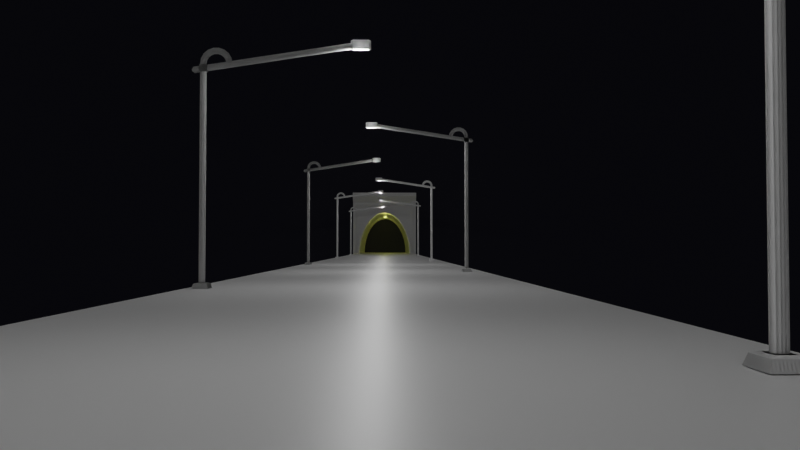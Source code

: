 # Source: bridge1.blend  (saved by Blender 2.81.16; exported with 4.5.12 LTS)
import bpy
from mathutils import Matrix  # noqa: F401  (used for matrix-valued properties, if any)

bpy.ops.wm.read_factory_settings(use_empty=True)
scene = bpy.context.scene
scene.name = 'Scene'

# ---- collections
col_collection = bpy.data.collections.new('Collection'); scene.collection.children.link(col_collection)
col_bridgesection = bpy.data.collections.new('BridgeSection'); scene.collection.children.link(col_bridgesection)
col_streetlights = bpy.data.collections.new('StreetLights'); col_bridgesection.children.link(col_streetlights)

# ---- materials (node trees are filled in below, after node groups)
mat_material = bpy.data.materials.new('Material')
mat_material.alpha_threshold = 0.0
mat_material.use_transparent_shadow = False
mat_material.line_color = (0.0, 0.0, 0.0, 1.0)
mat_material_001 = bpy.data.materials.new('Material.001')
mat_material_001.use_transparent_shadow = False

# ---- material node trees
mat_material.use_nodes = True; mat_material.node_tree.nodes.clear()
_N = mat_material.node_tree.nodes; _L = mat_material.node_tree.links
n0 = _N.new('ShaderNodeOutputMaterial'); n0.name = 'Material Output'; n0.location = (300, 300)
n1 = _N.new('ShaderNodeBsdfPrincipled'); n1.name = 'Principled BSDF'; n1.location = (10, 300)
n1.distribution = 'GGX'
n1.subsurface_method = 'BURLEY'
n1.inputs[2].default_value = 0.4
n1.inputs[3].default_value = 1.45
n1.inputs[27].default_value = (0.0, 0.0, 0.0, 1.0)
n1.inputs[28].default_value = 1.0
_L.new(n1.outputs[0], n0.inputs[0])
n0.is_active_output = True
mat_material_001.use_nodes = True; mat_material_001.node_tree.nodes.clear()
_N = mat_material_001.node_tree.nodes; _L = mat_material_001.node_tree.links
n0 = _N.new('ShaderNodeOutputMaterial'); n0.name = 'Material Output'; n0.location = (300, 300)
n1 = _N.new('ShaderNodeBsdfPrincipled'); n1.name = 'Principled BSDF'; n1.location = (10, 300)
n1.distribution = 'GGX'
n1.subsurface_method = 'BURLEY'
n1.inputs[0].default_value = (3.633e-06, 0.0, 0.02038, 1.0)
n1.inputs[3].default_value = 1.45
n1.inputs[27].default_value = (0.0, 0.0, 0.0, 1.0)
n1.inputs[28].default_value = 1.0
_L.new(n1.outputs[0], n0.inputs[0])
n0.is_active_output = True

# ---- world
world_world = bpy.data.worlds.new('World'); scene.world = world_world
world_world.use_nodes = True; world_world.node_tree.nodes.clear()
_N = world_world.node_tree.nodes; _L = world_world.node_tree.links
n0 = _N.new('ShaderNodeOutputWorld'); n0.name = 'World Output'; n0.location = (300, 300)
n1 = _N.new('ShaderNodeBackground'); n1.name = 'Background'; n1.location = (10, 300)
n1.inputs[0].default_value = (0.05088, 0.05088, 0.05088, 1.0)
_L.new(n1.outputs[0], n0.inputs[0])
n0.is_active_output = True
world_world.color = (0.05088, 0.05088, 0.05088)
world_world.use_sun_shadow = False
world_world.sun_shadow_jitter_overblur = 0.0

# ---- cameras
cam_camera_002 = bpy.data.cameras.new('Camera.002')
cam_camera_002.lens = 35.0

# ---- lights
light_point = bpy.data.lights.new('Point', 'POINT')
light_point.transmission_factor = 0.0
light_point.energy = 3000.0
light_point.shadow_soft_size = 0.25
light_point.shadow_maximum_resolution = 0.006
light_point.use_absolute_resolution = True
light_point_001 = bpy.data.lights.new('Point.001', 'POINT')
light_point_001.color = (1.0, 0.9907, 0.1908)
light_point_001.transmission_factor = 0.0
light_point_001.energy = 1000.0
light_point_001.shadow_soft_size = 0.25
light_point_001.shadow_maximum_resolution = 0.006
light_point_001.use_absolute_resolution = True

# ---- meshes
me_cube_004 = bpy.data.meshes.new('Cube.004')
me_cube_004.from_pydata([(15.0, 30.0, 12.88), (15.0, 30.0, -30.0), (15.0, -30.0, 12.88), (15.0, -30.0, -30.0), (-15.0, 30.0, 12.88), (-15.0, 30.0, -30.0), (-15.0, -30.0, 12.88), (-15.0, -30.0, -30.0), (15.0, 30.0, 6.386), (-15.0, -30.0, 6.386), (15.0, -30.0, 6.386), (-15.0, 30.0, 6.386), (21.0, 30.0, 12.88), (21.0, -30.0, 12.88), (21.0, 30.0, 10.39), (21.0, -30.0, 10.39), (-21.0, -30.0, 10.39), (-21.0, -30.0, 12.88), (-21.0, 30.0, 12.88), (-21.0, 30.0, 10.39), (15.0, 23.59, -24.27), (-15.0, 23.59, -24.27), (15.0, 22.22, -18.76), (-15.0, 22.22, -18.76), (15.0, 24.05, -30.0), (-15.0, 24.05, -30.0), (15.0, -22.22, -18.76), (-15.0, -22.22, -18.76), (15.0, -23.59, -24.27), (-15.0, -23.59, -24.27), (15.0, -20.0, -13.68), (-15.0, -20.0, -13.68), (15.0, -24.05, -30.0), (-15.0, -24.05, -30.0), (15.0, 20.0, -13.68), (-15.0, 20.0, -13.68), (15.0, 17.01, -9.225), (-15.0, 17.01, -9.225), (15.0, 13.36, -5.572), (-15.0, 13.36, -5.572), (15.0, -13.36, -5.571), (-15.0, -13.36, -5.571), (15.0, -17.01, -9.225), (-15.0, -17.01, -9.225), (15.0, 9.204, -2.857), (-15.0, 9.204, -2.857), (15.0, 4.692, -1.185), (-15.0, 4.692, -1.185), (15.0, -9.204, -2.857), (-15.0, -9.204, -2.857), (15.0, 2.322e-05, -0.6201), (-15.0, 2.322e-05, -0.6201), (15.0, -4.692, -1.185), (-15.0, -4.692, -1.185)], [], [(0, 4, 6, 2), (10, 2, 6, 9), (6, 4, 18, 17), (5, 1, 24, 25), (0, 2, 13, 12), (11, 4, 0, 8), (5, 11, 8, 1), (1, 8, 10, 3, 32, 28, 26, 30, 42, 40, 48, 52, 50, 46, 44, 38, 36, 34, 22, 20, 24), (7, 9, 11, 5, 25, 21, 23, 35, 37, 39, 45, 47, 51, 53, 49, 41, 43, 31, 27, 29, 33), (3, 10, 9, 7), (14, 12, 13, 15), (2, 10, 15, 13), (8, 0, 12, 14), (10, 8, 14, 15), (16, 17, 18, 19), (11, 9, 16, 19), (9, 6, 17, 16), (4, 11, 19, 18), (41, 40, 42, 43), (35, 34, 36, 37), (47, 46, 50, 51), (27, 26, 28, 29), (45, 44, 46, 47), (37, 36, 38, 39), (23, 22, 34, 35), (53, 52, 48, 49), (43, 42, 30, 31), (33, 32, 3, 7), (31, 30, 26, 27), (49, 48, 40, 41), (25, 24, 20, 21), (29, 28, 32, 33), (39, 38, 44, 45), (21, 20, 22, 23), (51, 50, 52, 53)])
_uv = me_cube_004.uv_layers.new(name='UVMap')
_uv.uv.foreach_set('vector', [0.625, 0.5, 0.875, 0.5, 0.875, 0.75, 0.625, 0.75, 0.6063, 0.75, 0.625, 0.75, 0.625, 1.0, 0.6063, 1.0, 0.875, 0.75, 0.875, 0.5, 0.875, 0.5, 0.875, 0.75, 0.125, 0.5, 0.375, 0.5, 0.375, 0.5248, 0.125, 0.5248, 0.625, 0.5, 0.625, 0.75, 0.625, 0.75, 0.625, 0.5, 0.6063, 0.25, 0.625, 0.25, 0.625, 0.5, 0.6063, 0.5, 0.375, 0.25, 0.6063, 0.25, 0.6063, 0.5, 0.375, 0.5, 0.375, 0.5, 0.6063, 0.5, 0.6063, 0.75, 0.375, 0.75, 0.375, 0.7252, 0.4114, 0.7233, 0.4465, 0.7176, 0.4787, 0.7083, 0.507, 0.6959, 0.5303, 0.6807, 0.5475, 0.6633, 0.5582, 0.6445, 0.5617, 0.625, 0.5582, 0.6055, 0.5475, 0.5867, 0.5303, 0.5693, 0.507, 0.5541, 0.4787, 0.5417, 0.4465, 0.5324, 0.4114, 0.5267, 0.375, 0.5248, 0.375, 0.0, 0.6063, 0.0, 0.6063, 0.25, 0.375, 0.25, 0.375, 0.2252, 0.4114, 0.2233, 0.4465, 0.2176, 0.4787, 0.2083, 0.507, 0.1959, 0.5303, 0.1807, 0.5475, 0.1633, 0.5582, 0.1445, 0.5617, 0.125, 0.5582, 0.1055, 0.5475, 0.08665, 0.5303, 0.06933, 0.507, 0.05414, 0.4787, 0.04168, 0.4465, 0.03242, 0.4114, 0.02672, 0.375, 0.02479, 0.375, 0.75, 0.6063, 0.75, 0.6063, 1.0, 0.375, 1.0, 0.6063, 0.5, 0.625, 0.5, 0.625, 0.75, 0.6063, 0.75, 0.625, 0.75, 0.6063, 0.75, 0.6063, 0.75, 0.625, 0.75, 0.6063, 0.5, 0.625, 0.5, 0.625, 0.5, 0.6063, 0.5, 0.6063, 0.75, 0.6063, 0.5, 0.6063, 0.5, 0.6063, 0.75, 0.6063, 0.0, 0.625, 0.0, 0.625, 0.25, 0.6063, 0.25, 0.6063, 0.25, 0.6063, 0.0, 0.6063, 0.0, 0.6063, 0.25, 0.6063, 1.0, 0.625, 1.0, 0.625, 1.0, 0.6063, 1.0, 0.625, 0.25, 0.6063, 0.25, 0.6063, 0.25, 0.625, 0.25, 0.3438, 0.5417, 0.3438, 0.9583, 0.375, 0.9583, 0.375, 0.5417, 0.09375, 0.5417, 0.09375, 0.9583, 0.125, 0.9583, 0.125, 0.5417, 0.2188, 0.5417, 0.2188, 0.9583, 0.25, 0.9583, 0.25, 0.5417, 0.4375, 0.5417, 0.4375, 0.9583, 0.4688, 0.9583, 0.4688, 0.5417, 0.1875, 0.5417, 0.1875, 0.9583, 0.2188, 0.9583, 0.2188, 0.5417, 0.125, 0.5417, 0.125, 0.9583, 0.1562, 0.9583, 0.1562, 0.5417, 0.0625, 0.5417, 0.0625, 0.9583, 0.09375, 0.9583, 0.09375, 0.5417, 0.2812, 0.5417, 0.2812, 0.9583, 0.3125, 0.9583, 0.3125, 0.5417, 0.375, 0.5417, 0.375, 0.9583, 0.4062, 0.9583, 0.4062, 0.5417, 0.125, 0.7252, 0.375, 0.7252, 0.375, 0.75, 0.125, 0.75, 0.4062, 0.5417, 0.4062, 0.9583, 0.4375, 0.9583, 0.4375, 0.5417, 0.3125, 0.5417, 0.3125, 0.9583, 0.3438, 0.9583, 0.3438, 0.5417, 0.0, 0.5417, 0.0, 0.9583, 0.03125, 0.9583, 0.03125, 0.5417, 0.4688, 0.5417, 0.4688, 0.9583, 0.5, 0.9583, 0.5, 0.5417, 0.1562, 0.5417, 0.1562, 0.9583, 0.1875, 0.9583, 0.1875, 0.5417, 0.03125, 0.5417, 0.03125, 0.9583, 0.0625, 0.9583, 0.0625, 0.5417, 0.25, 0.5417, 0.25, 0.9583, 0.2812, 0.9583, 0.2812, 0.5417])
me_cube_004.materials.append(mat_material)
me_cube_004.use_remesh_preserve_volume = False
me_cube_004.use_remesh_preserve_attributes = False
me_cube_004.use_mirror_vertex_groups = False
me_cube_004.update()
me_plane = bpy.data.meshes.new('Plane')
me_plane.from_pydata([(-1.0, -1.0, 0.0), (1.0, -1.0, 0.0), (-1.0, 1.0, 0.0), (1.0, 1.0, 0.0)], [], [(0, 1, 3, 2)])
_uv = me_plane.uv_layers.new(name='UVMap')
_uv.uv.foreach_set('vector', [0.0, 0.0, 1.0, 0.0, 1.0, 1.0, 0.0, 1.0])
me_plane.materials.append(mat_material_001)
me_plane.use_remesh_fix_poles = True
me_plane.use_remesh_preserve_attributes = False
me_plane.use_mirror_vertex_groups = False
me_plane.update()
me_cube_000 = bpy.data.meshes.new('Cube.000')
me_cube_000.from_pydata([(15.0, 30.0, 12.88), (15.0, 30.0, -30.0), (15.0, -30.0, 12.88), (15.0, -30.0, -30.0), (-15.0, 30.0, 12.88), (-15.0, 28.22, -28.22), (-15.0, -30.0, 12.88), (-15.0, -28.22, -28.22), (15.0, 30.0, 6.386), (-15.0, -28.22, 4.61), (15.0, -30.0, 6.386), (-15.0, 28.22, 4.61), (21.0, 30.0, 12.88), (21.0, -30.0, 12.88), (21.0, 30.0, 10.39), (21.0, -30.0, 10.39), (-15.97, -30.0, 10.39), (-15.97, -30.0, 12.88), (-15.97, 30.0, 12.88), (-15.97, 30.0, 10.39), (15.0, 23.59, -24.27), (-15.0, 25.35, -23.98), (15.0, 22.22, -18.76), (-15.0, 23.91, -18.18), (15.0, 24.05, -30.0), (-15.0, 25.69, -28.22), (15.0, -22.22, -18.76), (-15.0, -23.91, -18.18), (15.0, -23.59, -24.27), (-15.0, -25.35, -23.98), (15.0, -20.0, -13.68), (-15.0, -21.56, -12.82), (15.0, -24.05, -30.0), (-15.0, -25.69, -28.22), (15.0, 20.0, -13.68), (-15.0, 21.56, -12.82), (15.0, 17.01, -9.225), (-15.0, 18.38, -8.093), (15.0, 13.36, -5.572), (-15.0, 14.49, -4.186), (15.0, -13.36, -5.571), (-15.0, -14.49, -4.186), (15.0, -17.01, -9.225), (-15.0, -18.38, -8.093), (15.0, 9.204, -2.857), (-15.0, 10.01, -1.261), (15.0, 4.692, -1.185), (-15.0, 5.112, 0.5535), (15.0, -9.204, -2.857), (-15.0, -10.01, -1.26), (15.0, 2.322e-05, -0.6201), (-15.0, 2.526e-05, 1.169), (15.0, -4.692, -1.185), (-15.0, -5.112, 0.5535), (-15.97, -30.0, 10.39), (-15.97, -30.0, 12.88), (-15.97, 30.0, 12.88), (-15.97, 30.0, 10.39), (-15.0, -24.05, -30.0), (-15.0, -30.0, -30.0), (-15.0, 30.0, 6.386), (-15.0, 30.0, -30.0), (-15.0, -30.0, 6.386), (-15.0, 23.59, -24.27), (-15.0, 22.22, -18.76), (-15.0, 24.05, -30.0), (-15.0, -22.22, -18.76), (-15.0, -23.59, -24.27), (-15.0, -20.0, -13.68), (-15.0, 20.0, -13.68), (-15.0, 17.01, -9.225), (-15.0, 13.36, -5.572), (-15.0, -13.36, -5.571), (-15.0, -17.01, -9.225), (-15.0, 4.692, -1.185), (-15.0, 2.322e-05, -0.6201), (-15.0, -9.204, -2.857), (-15.0, -4.692, -1.185), (-15.0, 9.204, -2.857), (-14.63, -25.69, -28.22), (-14.63, -28.22, -28.22), (-14.63, 28.22, 4.61), (-14.63, 28.22, -28.22), (-14.63, -28.22, 4.61), (-14.63, 25.35, -23.98), (-14.63, 23.91, -18.18), (-14.63, 25.69, -28.22), (-14.63, -23.91, -18.18), (-14.63, -25.35, -23.98), (-14.63, -21.56, -12.82), (-14.63, 21.56, -12.82), (-14.63, 18.38, -8.093), (-14.63, 14.49, -4.186), (-14.63, -14.49, -4.186), (-14.63, -18.38, -8.093), (-14.63, 5.112, 0.5535), (-14.63, 2.589e-05, 1.169), (-14.63, -10.01, -1.26), (-14.63, -5.112, 0.5535), (-14.63, 10.01, -1.261)], [], [(0, 4, 6, 2), (10, 2, 6, 62), (6, 4, 18, 17), (61, 1, 24, 65), (0, 2, 13, 12), (60, 4, 0, 8), (61, 60, 8, 1), (1, 8, 10, 3, 32, 28, 26, 30, 42, 40, 48, 52, 50, 46, 44, 38, 36, 34, 22, 20, 24), (31, 27, 87, 89), (3, 10, 62, 59), (14, 12, 13, 15), (2, 10, 15, 13), (8, 0, 12, 14), (10, 8, 14, 15), (18, 19, 57, 56), (60, 62, 16, 19), (62, 6, 17, 16), (4, 60, 19, 18), (72, 40, 42, 73), (69, 34, 36, 70), (74, 46, 50, 75), (66, 26, 28, 67), (78, 44, 46, 74), (70, 36, 38, 71), (64, 22, 34, 69), (77, 52, 48, 76), (73, 42, 30, 68), (58, 32, 3, 59), (68, 30, 26, 66), (76, 48, 40, 72), (65, 24, 20, 63), (67, 28, 32, 58), (71, 38, 44, 78), (63, 20, 22, 64), (75, 50, 52, 77), (54, 55, 56, 57), (16, 17, 55, 54), (19, 16, 54, 57), (17, 18, 56, 55), (7, 33, 58, 59), (5, 11, 60, 61), (9, 7, 59, 62), (11, 9, 62, 60), (23, 21, 63, 64), (21, 25, 65, 63), (29, 27, 66, 67), (33, 29, 67, 58), (27, 31, 68, 66), (35, 23, 64, 69), (39, 37, 70, 71), (43, 41, 72, 73), (37, 35, 69, 70), (31, 43, 73, 68), (51, 47, 74, 75), (41, 49, 76, 72), (49, 53, 77, 76), (53, 51, 75, 77), (47, 45, 78, 74), (45, 39, 71, 78), (25, 5, 61, 65), (80, 83, 81, 82, 86, 84, 85, 90, 91, 92, 99, 95, 96, 98, 97, 93, 94, 89, 87, 88, 79), (11, 5, 82, 81), (53, 49, 97, 98), (23, 35, 90, 85), (7, 9, 83, 80), (51, 53, 98, 96), (37, 39, 92, 91), (9, 11, 81, 83), (45, 47, 95, 99), (41, 43, 94, 93), (21, 23, 85, 84), (39, 45, 99, 92), (35, 37, 91, 90), (25, 21, 84, 86), (5, 25, 86, 82), (43, 31, 89, 94), (27, 29, 88, 87), (47, 51, 96, 95), (29, 33, 79, 88), (33, 7, 80, 79), (49, 41, 93, 97)])
_uv = me_cube_000.uv_layers.new(name='UVMap')
_uv.uv.foreach_set('vector', [0.625, 0.5, 0.875, 0.5, 0.875, 0.75, 0.625, 0.75, 0.6063, 0.75, 0.625, 0.75, 0.625, 1.0, 0.6063, 1.0, 0.875, 0.75, 0.875, 0.5, 0.875, 0.5, 0.875, 0.75, 0.125, 0.5, 0.375, 0.5, 0.375, 0.5248, 0.125, 0.5248, 0.625, 0.5, 0.625, 0.75, 0.625, 0.75, 0.625, 0.5, 0.6063, 0.25, 0.625, 0.25, 0.625, 0.5, 0.6063, 0.5, 0.375, 0.25, 0.6063, 0.25, 0.6063, 0.5, 0.375, 0.5, 0.375, 0.5, 0.6063, 0.5, 0.6063, 0.75, 0.375, 0.75, 0.375, 0.7252, 0.4114, 0.7233, 0.4465, 0.7176, 0.4787, 0.7083, 0.507, 0.6959, 0.5303, 0.6807, 0.5475, 0.6633, 0.5582, 0.6445, 0.5617, 0.625, 0.5582, 0.6055, 0.5475, 0.5867, 0.5303, 0.5693, 0.507, 0.5541, 0.4787, 0.5417, 0.4465, 0.5324, 0.4114, 0.5267, 0.375, 0.5248, 0.4842, 0.03517, 0.4501, 0.02539, 0.4501, 0.02539, 0.4842, 0.03517, 0.375, 0.75, 0.6063, 0.75, 0.6063, 1.0, 0.375, 1.0, 0.6063, 0.5, 0.625, 0.5, 0.625, 0.75, 0.6063, 0.75, 0.625, 0.75, 0.6063, 0.75, 0.6063, 0.75, 0.625, 0.75, 0.6063, 0.5, 0.625, 0.5, 0.625, 0.5, 0.6063, 0.5, 0.6063, 0.75, 0.6063, 0.5, 0.6063, 0.5, 0.6063, 0.75, 0.625, 0.25, 0.6063, 0.25, 0.6063, 0.25, 0.625, 0.25, 0.6063, 0.25, 0.6063, 0.0, 0.6063, 0.0, 0.6063, 0.25, 0.6063, 1.0, 0.625, 1.0, 0.625, 1.0, 0.6063, 1.0, 0.625, 0.25, 0.6063, 0.25, 0.6063, 0.25, 0.625, 0.25, 0.3438, 0.5417, 0.3438, 0.9583, 0.375, 0.9583, 0.375, 0.5417, 0.09375, 0.5417, 0.09375, 0.9583, 0.125, 0.9583, 0.125, 0.5417, 0.2188, 0.5417, 0.2188, 0.9583, 0.25, 0.9583, 0.25, 0.5417, 0.4375, 0.5417, 0.4375, 0.9583, 0.4688, 0.9583, 0.4688, 0.5417, 0.1875, 0.5417, 0.1875, 0.9583, 0.2188, 0.9583, 0.2188, 0.5417, 0.125, 0.5417, 0.125, 0.9583, 0.1562, 0.9583, 0.1562, 0.5417, 0.0625, 0.5417, 0.0625, 0.9583, 0.09375, 0.9583, 0.09375, 0.5417, 0.2812, 0.5417, 0.2812, 0.9583, 0.3125, 0.9583, 0.3125, 0.5417, 0.375, 0.5417, 0.375, 0.9583, 0.4062, 0.9583, 0.4062, 0.5417, 0.125, 0.7252, 0.375, 0.7252, 0.375, 0.75, 0.125, 0.75, 0.4062, 0.5417, 0.4062, 0.9583, 0.4375, 0.9583, 0.4375, 0.5417, 0.3125, 0.5417, 0.3125, 0.9583, 0.3438, 0.9583, 0.3438, 0.5417, 0.0, 0.5417, 0.0, 0.9583, 0.03125, 0.9583, 0.03125, 0.5417, 0.4688, 0.5417, 0.4688, 0.9583, 0.5, 0.9583, 0.5, 0.5417, 0.1562, 0.5417, 0.1562, 0.9583, 0.1875, 0.9583, 0.1875, 0.5417, 0.03125, 0.5417, 0.03125, 0.9583, 0.0625, 0.9583, 0.0625, 0.5417, 0.25, 0.5417, 0.25, 0.9583, 0.2812, 0.9583, 0.2812, 0.5417, 0.6063, 0.0, 0.625, 0.0, 0.625, 0.25, 0.6063, 0.25, 0.6063, 1.0, 0.625, 1.0, 0.625, 1.0, 0.6063, 1.0, 0.6063, 0.25, 0.6063, 0.0, 0.6063, 0.0, 0.6063, 0.25, 0.875, 0.75, 0.875, 0.5, 0.875, 0.5, 0.875, 0.75, 0.3863, 0.0074, 0.3863, 0.01796, 0.375, 0.02479, 0.375, 0.0, 0.3863, 0.2426, 0.595, 0.2426, 0.6063, 0.25, 0.375, 0.25, 0.595, 0.0074, 0.3863, 0.0074, 0.375, 0.0, 0.6063, 0.0, 0.595, 0.2426, 0.595, 0.0074, 0.6063, 0.0, 0.6063, 0.25, 0.4501, 0.2246, 0.4133, 0.2306, 0.4114, 0.2233, 0.4465, 0.2176, 0.4133, 0.2306, 0.3863, 0.232, 0.375, 0.2252, 0.4114, 0.2233, 0.4133, 0.01939, 0.4501, 0.02539, 0.4465, 0.03242, 0.4114, 0.02672, 0.3863, 0.01796, 0.4133, 0.01939, 0.4114, 0.02672, 0.375, 0.02479, 0.4501, 0.02539, 0.4842, 0.03517, 0.4787, 0.04168, 0.4465, 0.03242, 0.4842, 0.2148, 0.4501, 0.2246, 0.4465, 0.2176, 0.4787, 0.2083, 0.5391, 0.1854, 0.5142, 0.2016, 0.507, 0.1959, 0.5303, 0.1807, 0.5142, 0.0484, 0.5391, 0.06463, 0.5303, 0.06933, 0.507, 0.05414, 0.5142, 0.2016, 0.4842, 0.2148, 0.4787, 0.2083, 0.507, 0.1959, 0.4842, 0.03517, 0.5142, 0.0484, 0.507, 0.05414, 0.4787, 0.04168, 0.5731, 0.125, 0.5692, 0.1463, 0.5582, 0.1445, 0.5617, 0.125, 0.5391, 0.06463, 0.5577, 0.0833, 0.5475, 0.08665, 0.5303, 0.06933, 0.5577, 0.0833, 0.5692, 0.1037, 0.5582, 0.1055, 0.5475, 0.08665, 0.5692, 0.1037, 0.5731, 0.125, 0.5617, 0.125, 0.5582, 0.1055, 0.5692, 0.1463, 0.5577, 0.1667, 0.5475, 0.1633, 0.5582, 0.1445, 0.5577, 0.1667, 0.5391, 0.1854, 0.5303, 0.1807, 0.5475, 0.1633, 0.3863, 0.232, 0.3863, 0.2426, 0.375, 0.25, 0.375, 0.2252, 0.3863, 0.0074, 0.595, 0.0074, 0.595, 0.2426, 0.3863, 0.2426, 0.3863, 0.232, 0.4133, 0.2306, 0.4501, 0.2246, 0.4842, 0.2148, 0.5142, 0.2016, 0.5391, 0.1854, 0.5577, 0.1667, 0.5692, 0.1463, 0.5731, 0.125, 0.5692, 0.1037, 0.5577, 0.0833, 0.5391, 0.06463, 0.5142, 0.0484, 0.4842, 0.03517, 0.4501, 0.02539, 0.4133, 0.01939, 0.3863, 0.01796, 0.595, 0.2426, 0.3863, 0.2426, 0.3863, 0.2426, 0.595, 0.2426, 0.5692, 0.1037, 0.5577, 0.0833, 0.5577, 0.0833, 0.5692, 0.1037, 0.4501, 0.2246, 0.4842, 0.2148, 0.4842, 0.2148, 0.4501, 0.2246, 0.3863, 0.0074, 0.595, 0.0074, 0.595, 0.0074, 0.3863, 0.0074, 0.5731, 0.125, 0.5692, 0.1037, 0.5692, 0.1037, 0.5731, 0.125, 0.5142, 0.2016, 0.5391, 0.1854, 0.5391, 0.1854, 0.5142, 0.2016, 0.595, 0.0074, 0.595, 0.2426, 0.595, 0.2426, 0.595, 0.0074, 0.5577, 0.1667, 0.5692, 0.1463, 0.5692, 0.1463, 0.5577, 0.1667, 0.5391, 0.06463, 0.5142, 0.0484, 0.5142, 0.0484, 0.5391, 0.06463, 0.4133, 0.2306, 0.4501, 0.2246, 0.4501, 0.2246, 0.4133, 0.2306, 0.5391, 0.1854, 0.5577, 0.1667, 0.5577, 0.1667, 0.5391, 0.1854, 0.4842, 0.2148, 0.5142, 0.2016, 0.5142, 0.2016, 0.4842, 0.2148, 0.3863, 0.232, 0.4133, 0.2306, 0.4133, 0.2306, 0.3863, 0.232, 0.3863, 0.2426, 0.3863, 0.232, 0.3863, 0.232, 0.3863, 0.2426, 0.5142, 0.0484, 0.4842, 0.03517, 0.4842, 0.03517, 0.5142, 0.0484, 0.4501, 0.02539, 0.4133, 0.01939, 0.4133, 0.01939, 0.4501, 0.02539, 0.5692, 0.1463, 0.5731, 0.125, 0.5731, 0.125, 0.5692, 0.1463, 0.4133, 0.01939, 0.3863, 0.01796, 0.3863, 0.01796, 0.4133, 0.01939, 0.3863, 0.01796, 0.3863, 0.0074, 0.3863, 0.0074, 0.3863, 0.01796, 0.5577, 0.0833, 0.5391, 0.06463, 0.5391, 0.06463, 0.5577, 0.0833])
me_cube_000.materials.append(mat_material)
me_cube_000.use_remesh_preserve_volume = False
me_cube_000.use_remesh_preserve_attributes = False
me_cube_000.use_mirror_vertex_groups = False
me_cube_000.update()
me_cube_001 = bpy.data.meshes.new('Cube.001')
me_cube_001.from_pydata([(-0.0661, -0.0661, -0.085), (-0.0661, -0.085, -0.0661), (-0.085, -0.0661, -0.0661), (-0.0661, -0.085, 0.0661), (-0.0661, -0.0661, 0.085), (-0.085, -0.0661, 0.0661), (-0.0661, 0.0661, -0.085), (-0.085, 0.0661, -0.0661), (-0.0661, 0.085, -0.0661), (-0.0661, 0.0661, 0.085), (-0.0661, 0.085, 0.0661), (-0.085, 0.0661, 0.0661), (0.0661, -0.0661, -0.085), (0.085, -0.0661, -0.0661), (0.0661, -0.085, -0.0661), (0.0661, -0.0661, 0.085), (0.0661, -0.085, 0.0661), (0.085, -0.0661, 0.0661), (0.0661, 0.0661, -0.085), (0.0661, 0.085, -0.0661), (0.085, 0.0661, -0.0661), (0.0661, 0.0661, 0.085), (0.085, 0.0661, 0.0661), (0.0661, 0.085, 0.0661), (-0.0342, 0.0342, 0.02722), (-0.0342, -0.0342, 0.02722), (0.0342, 0.0342, 0.02722), (0.0342, -0.0342, 0.02722), (-0.0661, 0.0661, -0.02895), (-0.0661, -0.0661, -0.02895), (0.0661, 0.0661, -0.02895), (0.0661, -0.0661, -0.02895), (-0.02725, 0.06506, 0.02014), (0.00209, -0.07184, -0.0786), (0.01762, -0.07198, -0.07658), (0.03209, -0.0724, -0.07065), (0.04452, -0.07307, -0.06123), (0.05405, -0.07395, -0.04895), (0.06005, -0.07496, -0.03465), (0.06209, -0.07605, -0.01931), (0.06005, -0.07714, -0.003965), (0.05405, -0.07816, 0.01033), (0.04452, -0.07903, 0.02261), (0.03209, -0.0797, 0.03203), (0.01762, -0.08012, 0.03796), (0.00209, -0.08027, 0.03998), (-0.01344, -0.08012, 0.03796), (-0.02791, -0.0797, 0.03203), (-0.04034, -0.07903, 0.02261), (-0.04987, -0.07816, 0.01033), (-0.05587, -0.07714, -0.003965), (-0.05791, -0.07605, -0.01931), (-0.05587, -0.07496, -0.03465), (-0.04987, -0.07395, -0.04895), (-0.04034, -0.07307, -0.06123), (-0.02791, -0.0724, -0.07065), (-0.01344, -0.07198, -0.07658), (0.00209, -1.407, -0.5338), (0.01762, -1.407, -0.5317), (0.03209, -1.407, -0.5258), (0.04452, -1.408, -0.5164), (0.05405, -1.409, -0.5041), (0.06005, -1.41, -0.4898), (0.06209, -1.411, -0.4745), (0.06005, -1.412, -0.4591), (0.05405, -1.413, -0.4448), (0.04452, -1.414, -0.4325), (0.03209, -1.415, -0.4231), (0.01762, -1.415, -0.4172), (0.00209, -1.415, -0.4152), (-0.01344, -1.415, -0.4172), (-0.02791, -1.415, -0.4231), (-0.04034, -1.414, -0.4325), (-0.04987, -1.413, -0.4448), (-0.05587, -1.412, -0.4591), (-0.05791, -1.411, -0.4745), (-0.05587, -1.41, -0.4898), (-0.04987, -1.409, -0.5041), (-0.04034, -1.408, -0.5164), (-0.02791, -1.407, -0.5258), (-0.01344, -1.407, -0.5317), (0.00209, -1.428, -0.5009), (0.00209, -1.408, -0.534), (0.007344, -1.428, -0.5002), (0.01762, -1.408, -0.532), (0.01224, -1.428, -0.4982), (0.03209, -1.408, -0.5261), (0.01644, -1.429, -0.495), (0.04452, -1.409, -0.5167), (0.01967, -1.429, -0.4908), (0.05405, -1.41, -0.5044), (0.0217, -1.429, -0.486), (0.06005, -1.411, -0.4901), (0.02239, -1.43, -0.4808), (0.06209, -1.412, -0.4747), (0.0217, -1.43, -0.4756), (0.06005, -1.413, -0.4594), (0.01967, -1.43, -0.4708), (0.05405, -1.414, -0.4451), (0.01644, -1.431, -0.4666), (0.04452, -1.415, -0.4328), (0.01224, -1.431, -0.4634), (0.03209, -1.416, -0.4234), (0.007344, -1.431, -0.4614), (0.01762, -1.416, -0.4175), (0.00209, -1.431, -0.4607), (0.00209, -1.416, -0.4155), (-0.003163, -1.431, -0.4614), (-0.01344, -1.416, -0.4175), (-0.008059, -1.431, -0.4634), (-0.02791, -1.416, -0.4234), (-0.01226, -1.431, -0.4666), (-0.04034, -1.415, -0.4328), (-0.01549, -1.43, -0.4708), (-0.04987, -1.414, -0.4451), (-0.01752, -1.43, -0.4756), (-0.05587, -1.413, -0.4594), (-0.01821, -1.43, -0.4808), (-0.05791, -1.412, -0.4747), (-0.01752, -1.429, -0.486), (-0.05587, -1.411, -0.4901), (-0.01549, -1.429, -0.4908), (-0.04987, -1.41, -0.5044), (-0.01226, -1.429, -0.495), (-0.04034, -1.409, -0.5167), (-0.008059, -1.428, -0.4982), (-0.02791, -1.408, -0.5261), (-0.003163, -1.428, -0.5002), (-0.01344, -1.408, -0.532), (-0.1835, -1.403, -4.513), (-0.1835, -1.266, -4.513), (0.1853, -1.403, -4.513), (0.1853, -1.266, -4.513), (-0.1551, -1.392, -4.435), (-0.1551, -1.277, -4.435), (0.1569, -1.277, -4.435), (0.1569, -1.392, -4.435), (-0.08997, -1.368, -4.413), (-0.1524, -1.391, -4.428), (-0.08997, -1.301, -4.413), (-0.1524, -1.278, -4.428), (0.09172, -1.368, -4.413), (0.1542, -1.391, -4.428), (0.09172, -1.301, -4.413), (0.1542, -1.278, -4.428), (-0.06746, -1.363, -0.5129), (-0.06746, -1.363, -0.3793), (-0.06746, -1.302, -0.5129), (-0.06746, -1.302, -0.3793), (0.06621, -1.363, -0.5129), (0.06621, -1.363, -0.3793), (0.06621, -1.302, -0.5129), (0.06621, -1.302, -0.3793), (0.0008759, -1.307, -4.411), (0.0008759, -1.307, -4.361), (0.01641, -1.308, -4.411), (0.01641, -1.308, -4.361), (0.03088, -1.311, -4.411), (0.03088, -1.311, -4.361), (0.0433, -1.315, -4.411), (0.0433, -1.315, -4.361), (0.05284, -1.321, -4.411), (0.05284, -1.321, -4.361), (0.05883, -1.328, -4.411), (0.05883, -1.328, -4.361), (0.06088, -1.335, -4.411), (0.06088, -1.335, -4.361), (0.05883, -1.342, -4.411), (0.05883, -1.342, -4.361), (0.05284, -1.348, -4.411), (0.05284, -1.348, -4.361), (0.0433, -1.354, -4.411), (0.0433, -1.354, -4.361), (0.03088, -1.358, -4.411), (0.03088, -1.358, -4.361), (0.01641, -1.361, -4.411), (0.01641, -1.361, -4.361), (0.000876, -1.362, -4.411), (0.000876, -1.362, -4.361), (-0.01465, -1.361, -4.411), (-0.01465, -1.361, -4.361), (-0.02912, -1.358, -4.411), (-0.02912, -1.358, -4.361), (-0.04155, -1.354, -4.411), (-0.04155, -1.354, -4.361), (-0.05109, -1.348, -4.411), (-0.05109, -1.348, -4.361), (-0.05708, -1.342, -4.411), (-0.05708, -1.342, -4.361), (-0.05912, -1.335, -4.411), (-0.05912, -1.335, -4.361), (-0.05708, -1.328, -4.411), (-0.05708, -1.328, -4.361), (-0.05109, -1.321, -4.411), (-0.05109, -1.321, -4.361), (-0.04155, -1.315, -4.411), (-0.04155, -1.315, -4.361), (-0.02912, -1.311, -4.411), (-0.02912, -1.311, -4.361), (-0.01465, -1.308, -4.411), (-0.01465, -1.308, -4.361), (0.01641, -1.308, -0.3614), (0.0008759, -1.307, -0.3614), (0.03088, -1.311, -0.3614), (0.0433, -1.315, -0.3614), (0.05284, -1.321, -0.3614), (0.05883, -1.328, -0.3614), (0.06088, -1.335, -0.3614), (0.05883, -1.342, -0.3614), (0.05284, -1.348, -0.3614), (0.0433, -1.354, -0.3614), (0.03088, -1.358, -0.3614), (0.01641, -1.361, -0.3614), (0.000876, -1.362, -0.3614), (-0.01465, -1.361, -0.3614), (-0.02912, -1.358, -0.3614), (-0.04155, -1.354, -0.3614), (-0.05109, -1.348, -0.3614), (-0.05708, -1.342, -0.3614), (-0.05912, -1.335, -0.3614), (-0.05708, -1.328, -0.3614), (-0.05109, -1.321, -0.3614), (-0.04155, -1.315, -0.3614), (-0.02912, -1.311, -0.3614), (-0.01465, -1.308, -0.3614), (0.01641, -1.304, -0.2985), (0.0008759, -1.303, -0.2992), (0.03088, -1.307, -0.2964), (0.0433, -1.311, -0.2932), (0.05284, -1.316, -0.2889), (0.05883, -1.322, -0.284), (0.06088, -1.329, -0.2787), (0.05883, -1.336, -0.2734), (0.05284, -1.342, -0.2684), (0.0433, -1.347, -0.2642), (0.03088, -1.351, -0.2609), (0.01641, -1.354, -0.2588), (0.000876, -1.355, -0.2581), (-0.01465, -1.354, -0.2588), (-0.02912, -1.351, -0.2609), (-0.04155, -1.347, -0.2642), (-0.05109, -1.342, -0.2684), (-0.05708, -1.336, -0.2734), (-0.05912, -1.329, -0.2787), (-0.05708, -1.322, -0.284), (-0.05109, -1.316, -0.2889), (-0.04155, -1.311, -0.2932), (-0.02912, -1.307, -0.2964), (-0.01465, -1.304, -0.2985), (0.01641, -1.29, -0.2424), (0.0008759, -1.29, -0.2437), (0.03088, -1.293, -0.2386), (0.0433, -1.296, -0.2325), (0.05284, -1.3, -0.2245), (0.05883, -1.305, -0.2152), (0.06088, -1.311, -0.2052), (0.05883, -1.316, -0.1952), (0.05284, -1.321, -0.1859), (0.0433, -1.326, -0.1779), (0.03088, -1.329, -0.1718), (0.01641, -1.331, -0.1679), (0.000876, -1.332, -0.1666), (-0.01465, -1.331, -0.1679), (-0.02912, -1.329, -0.1718), (-0.04155, -1.326, -0.1779), (-0.05109, -1.321, -0.1859), (-0.05708, -1.316, -0.1952), (-0.05912, -1.311, -0.2052), (-0.05708, -1.305, -0.2152), (-0.05109, -1.3, -0.2245), (-0.04155, -1.296, -0.2325), (-0.02912, -1.293, -0.2386), (-0.01465, -1.29, -0.2424), (0.01641, -1.269, -0.2), (0.0008759, -1.268, -0.2018), (0.03088, -1.27, -0.1948), (0.0433, -1.272, -0.1865), (0.05284, -1.275, -0.1758), (0.05883, -1.279, -0.1633), (0.06088, -1.282, -0.1498), (0.05883, -1.286, -0.1364), (0.05284, -1.289, -0.1238), (0.0433, -1.292, -0.1131), (0.03088, -1.294, -0.1048), (0.01641, -1.295, -0.09961), (0.000876, -1.296, -0.09784), (-0.01465, -1.295, -0.09961), (-0.02912, -1.294, -0.1048), (-0.04155, -1.292, -0.1131), (-0.05109, -1.289, -0.1238), (-0.05708, -1.286, -0.1364), (-0.05912, -1.282, -0.1498), (-0.05708, -1.279, -0.1633), (-0.05109, -1.275, -0.1758), (-0.04155, -1.272, -0.1865), (-0.02912, -1.27, -0.1948), (-0.01465, -1.269, -0.2), (0.01641, -1.242, -0.1763), (0.0008759, -1.242, -0.1783), (0.03088, -1.242, -0.1704), (0.0433, -1.243, -0.161), (0.05284, -1.244, -0.1488), (0.05883, -1.245, -0.1345), (0.06088, -1.246, -0.1192), (0.05883, -1.248, -0.1039), (0.05284, -1.249, -0.08968), (0.0433, -1.25, -0.07744), (0.03088, -1.251, -0.06805), (0.01641, -1.251, -0.06215), (0.000876, -1.251, -0.06013), (-0.01465, -1.251, -0.06215), (-0.02912, -1.251, -0.06805), (-0.04155, -1.25, -0.07744), (-0.05109, -1.249, -0.08968), (-0.05708, -1.248, -0.1039), (-0.05912, -1.246, -0.1192), (-0.05708, -1.245, -0.1345), (-0.05109, -1.244, -0.1488), (-0.04155, -1.243, -0.161), (-0.02912, -1.242, -0.1704), (-0.01465, -1.242, -0.1763), (0.01641, -1.213, -0.1742), (0.0008759, -1.213, -0.1762), (0.03088, -1.212, -0.1683), (0.0433, -1.212, -0.1589), (0.05284, -1.211, -0.1467), (0.05883, -1.21, -0.1324), (0.06088, -1.208, -0.1171), (0.05883, -1.207, -0.1018), (0.05284, -1.206, -0.08758), (0.0433, -1.205, -0.07534), (0.03088, -1.204, -0.06595), (0.01641, -1.204, -0.06004), (0.000876, -1.204, -0.05803), (-0.01465, -1.204, -0.06004), (-0.02912, -1.204, -0.06595), (-0.04155, -1.205, -0.07534), (-0.05109, -1.206, -0.08757), (-0.05708, -1.207, -0.1018), (-0.05912, -1.208, -0.1171), (-0.05708, -1.21, -0.1324), (-0.05109, -1.211, -0.1467), (-0.04155, -1.212, -0.1589), (-0.02912, -1.212, -0.1683), (-0.01465, -1.213, -0.1742), (0.01641, -1.185, -0.1939), (0.0008759, -1.186, -0.1957), (0.03088, -1.184, -0.1888), (0.0433, -1.182, -0.1805), (0.05284, -1.179, -0.1697), (0.05883, -1.176, -0.1572), (0.06088, -1.172, -0.1438), (0.05883, -1.169, -0.1303), (0.05284, -1.165, -0.1178), (0.0433, -1.162, -0.107), (0.03088, -1.16, -0.09875), (0.01641, -1.159, -0.09356), (0.000876, -1.158, -0.09179), (-0.01465, -1.159, -0.09356), (-0.02912, -1.16, -0.09875), (-0.04155, -1.162, -0.107), (-0.05109, -1.165, -0.1178), (-0.05708, -1.169, -0.1303), (-0.05912, -1.172, -0.1438), (-0.05708, -1.176, -0.1572), (-0.05109, -1.179, -0.1697), (-0.04155, -1.182, -0.1805), (-0.02912, -1.184, -0.1888), (-0.01465, -1.185, -0.1939), (0.01641, -1.162, -0.2332), (0.0008759, -1.163, -0.2345), (0.03088, -1.16, -0.2293), (0.0433, -1.157, -0.2232), (0.05284, -1.153, -0.2152), (0.05883, -1.148, -0.2059), (0.06088, -1.142, -0.1959), (0.05883, -1.137, -0.1859), (0.05284, -1.132, -0.1766), (0.0433, -1.127, -0.1686), (0.03088, -1.124, -0.1625), (0.01641, -1.122, -0.1587), (0.000876, -1.121, -0.1573), (-0.01465, -1.122, -0.1587), (-0.02912, -1.124, -0.1625), (-0.04155, -1.127, -0.1686), (-0.05109, -1.132, -0.1766), (-0.05708, -1.137, -0.1859), (-0.05912, -1.142, -0.1959), (-0.05708, -1.148, -0.2059), (-0.05109, -1.153, -0.2152), (-0.04155, -1.157, -0.2232), (-0.02912, -1.16, -0.2293), (-0.01465, -1.162, -0.2332), (0.01641, -1.147, -0.2871), (0.0008759, -1.148, -0.2878), (0.03088, -1.145, -0.2851), (0.0433, -1.14, -0.2818), (0.05284, -1.135, -0.2776), (0.05883, -1.129, -0.2726), (0.06088, -1.122, -0.2673), (0.05883, -1.116, -0.262), (0.05284, -1.109, -0.257), (0.0433, -1.104, -0.2528), (0.03088, -1.1, -0.2495), (0.01641, -1.097, -0.2475), (0.000876, -1.097, -0.2468), (-0.01465, -1.097, -0.2475), (-0.02912, -1.1, -0.2495), (-0.04155, -1.104, -0.2528), (-0.05109, -1.109, -0.257), (-0.05708, -1.116, -0.262), (-0.05912, -1.122, -0.2673), (-0.05708, -1.129, -0.2726), (-0.05109, -1.135, -0.2776), (-0.04155, -1.14, -0.2818), (-0.02912, -1.145, -0.2851), (-0.01465, -1.147, -0.2871), (0.01641, -1.141, -0.3493), (0.0008759, -1.142, -0.3493), (0.03088, -1.138, -0.3493), (0.0433, -1.134, -0.3493), (0.05284, -1.128, -0.3493), (0.05883, -1.122, -0.3493), (0.06088, -1.115, -0.3493), (0.05883, -1.108, -0.3493), (0.05284, -1.101, -0.3493), (0.0433, -1.095, -0.3493), (0.03088, -1.091, -0.3493), (0.01641, -1.088, -0.3493), (0.000876, -1.087, -0.3493), (-0.01465, -1.088, -0.3493), (-0.02912, -1.091, -0.3493), (-0.04155, -1.095, -0.3493), (-0.05109, -1.101, -0.3493), (-0.05708, -1.108, -0.3493), (-0.05912, -1.115, -0.3493), (-0.05708, -1.122, -0.3493), (-0.05109, -1.128, -0.3493), (-0.04155, -1.134, -0.3493), (-0.02912, -1.138, -0.3493), (-0.01465, -1.141, -0.3493)], [], [(14, 16, 3, 1), (20, 22, 17, 13), (21, 9, 4, 15), (2, 5, 11, 7), (8, 10, 23, 19), (0, 1, 2), (3, 4, 5), (6, 7, 8), (9, 10, 11), (12, 13, 14), (15, 16, 17), (18, 19, 20), (21, 22, 23), (6, 0, 2, 7), (1, 3, 5, 2), (4, 9, 11, 5), (10, 8, 7, 11), (18, 6, 8, 19), (9, 21, 23, 10), (22, 20, 19, 23), (12, 18, 20, 13), (21, 15, 17, 22), (16, 14, 13, 17), (0, 12, 14, 1), (15, 4, 3, 16), (0, 6, 28, 29), (24, 26, 27, 25), (12, 0, 29, 31), (18, 12, 31, 30), (6, 18, 30, 28), (24, 25, 29, 28), (26, 24, 28, 30), (27, 26, 30, 31), (25, 27, 31, 29), (57, 33, 34, 58), (58, 34, 35, 59), (59, 35, 36, 60), (60, 36, 37, 61), (61, 37, 38, 62), (62, 38, 39, 63), (63, 39, 40, 64), (64, 40, 41, 65), (65, 41, 42, 66), (66, 42, 43, 67), (67, 43, 44, 68), (68, 44, 45, 69), (69, 45, 46, 70), (70, 46, 47, 71), (71, 47, 48, 72), (72, 48, 49, 73), (73, 49, 50, 74), (74, 50, 51, 75), (75, 51, 52, 76), (76, 52, 53, 77), (77, 53, 54, 78), (78, 54, 55, 79), (34, 33, 56, 55, 54, 53, 52, 51, 50, 49, 48, 47, 46, 45, 44, 43, 42, 41, 40, 39, 38, 37, 36, 35), (79, 55, 56, 80), (80, 56, 33, 57), (128, 80, 57, 82), (84, 58, 59, 86), (126, 79, 80, 128), (124, 78, 79, 126), (122, 77, 78, 124), (120, 76, 77, 122), (118, 75, 76, 120), (116, 74, 75, 118), (114, 73, 74, 116), (112, 72, 73, 114), (110, 71, 72, 112), (108, 70, 71, 110), (106, 69, 70, 108), (104, 68, 69, 106), (102, 67, 68, 104), (100, 66, 67, 102), (98, 65, 66, 100), (96, 64, 65, 98), (94, 63, 64, 96), (92, 62, 63, 94), (90, 61, 62, 92), (88, 60, 61, 90), (86, 59, 60, 88), (81, 83, 85, 87, 89, 91, 93, 95, 97, 99, 101, 103, 105, 107, 109, 111, 113, 115, 117, 119, 121, 123, 125, 127), (82, 84, 83, 81), (84, 86, 85, 83), (86, 88, 87, 85), (88, 90, 89, 87), (90, 92, 91, 89), (92, 94, 93, 91), (94, 96, 95, 93), (96, 98, 97, 95), (98, 100, 99, 97), (100, 102, 101, 99), (102, 104, 103, 101), (104, 106, 105, 103), (106, 108, 107, 105), (108, 110, 109, 107), (110, 112, 111, 109), (112, 114, 113, 111), (114, 116, 115, 113), (116, 118, 117, 115), (118, 120, 119, 117), (120, 122, 121, 119), (122, 124, 123, 121), (124, 126, 125, 123), (126, 128, 127, 125), (128, 82, 81, 127), (82, 57, 58, 84), (143, 139, 137, 141), (135, 144, 142, 136), (133, 138, 140, 134), (130, 132, 131, 129), (134, 140, 144, 135), (131, 136, 133, 129), (132, 135, 136, 131), (130, 134, 135, 132), (129, 133, 134, 130), (137, 139, 140, 138), (139, 143, 144, 140), (143, 141, 142, 144), (141, 137, 138, 142), (136, 142, 138, 133), (145, 146, 148, 147), (147, 148, 152, 151), (151, 152, 150, 149), (149, 150, 146, 145), (147, 151, 149, 145), (152, 148, 146, 150), (153, 154, 156, 155), (155, 156, 158, 157), (157, 158, 160, 159), (159, 160, 162, 161), (161, 162, 164, 163), (163, 164, 166, 165), (165, 166, 168, 167), (167, 168, 170, 169), (169, 170, 172, 171), (171, 172, 174, 173), (173, 174, 176, 175), (175, 176, 178, 177), (177, 178, 180, 179), (179, 180, 182, 181), (181, 182, 184, 183), (183, 184, 186, 185), (185, 186, 188, 187), (187, 188, 190, 189), (189, 190, 192, 191), (191, 192, 194, 193), (193, 194, 196, 195), (195, 196, 198, 197), (164, 162, 205, 206), (197, 198, 200, 199), (199, 200, 154, 153), (153, 155, 157, 159, 161, 163, 165, 167, 169, 171, 173, 175, 177, 179, 181, 183, 185, 187, 189, 191, 193, 195, 197, 199), (208, 207, 231, 232), (174, 172, 210, 211), (184, 182, 215, 216), (194, 192, 220, 221), (160, 158, 203, 204), (170, 168, 208, 209), (156, 154, 202, 201), (180, 178, 213, 214), (190, 188, 218, 219), (200, 198, 223, 224), (166, 164, 206, 207), (176, 174, 211, 212), (186, 184, 216, 217), (196, 194, 221, 222), (162, 160, 204, 205), (172, 170, 209, 210), (182, 180, 214, 215), (192, 190, 219, 220), (154, 200, 224, 202), (158, 156, 201, 203), (168, 166, 207, 208), (178, 176, 212, 213), (188, 186, 217, 218), (198, 196, 222, 223), (236, 235, 259, 260), (223, 222, 246, 247), (216, 215, 239, 240), (209, 208, 232, 233), (224, 223, 247, 248), (201, 202, 226, 225), (217, 216, 240, 241), (210, 209, 233, 234), (202, 224, 248, 226), (203, 201, 225, 227), (218, 217, 241, 242), (211, 210, 234, 235), (204, 203, 227, 228), (219, 218, 242, 243), (212, 211, 235, 236), (205, 204, 228, 229), (220, 219, 243, 244), (213, 212, 236, 237), (206, 205, 229, 230), (221, 220, 244, 245), (214, 213, 237, 238), (207, 206, 230, 231), (222, 221, 245, 246), (215, 214, 238, 239), (271, 270, 294, 295), (229, 228, 252, 253), (244, 243, 267, 268), (237, 236, 260, 261), (230, 229, 253, 254), (245, 244, 268, 269), (238, 237, 261, 262), (231, 230, 254, 255), (246, 245, 269, 270), (239, 238, 262, 263), (232, 231, 255, 256), (247, 246, 270, 271), (240, 239, 263, 264), (233, 232, 256, 257), (248, 247, 271, 272), (225, 226, 250, 249), (241, 240, 264, 265), (234, 233, 257, 258), (226, 248, 272, 250), (227, 225, 249, 251), (242, 241, 265, 266), (235, 234, 258, 259), (228, 227, 251, 252), (243, 242, 266, 267), (284, 283, 307, 308), (264, 263, 287, 288), (257, 256, 280, 281), (272, 271, 295, 296), (249, 250, 274, 273), (265, 264, 288, 289), (258, 257, 281, 282), (250, 272, 296, 274), (251, 249, 273, 275), (266, 265, 289, 290), (259, 258, 282, 283), (252, 251, 275, 276), (267, 266, 290, 291), (260, 259, 283, 284), (253, 252, 276, 277), (268, 267, 291, 292), (261, 260, 284, 285), (254, 253, 277, 278), (269, 268, 292, 293), (262, 261, 285, 286), (255, 254, 278, 279), (270, 269, 293, 294), (263, 262, 286, 287), (256, 255, 279, 280), (312, 311, 335, 336), (277, 276, 300, 301), (292, 291, 315, 316), (285, 284, 308, 309), (278, 277, 301, 302), (293, 292, 316, 317), (286, 285, 309, 310), (279, 278, 302, 303), (294, 293, 317, 318), (287, 286, 310, 311), (280, 279, 303, 304), (295, 294, 318, 319), (288, 287, 311, 312), (281, 280, 304, 305), (296, 295, 319, 320), (273, 274, 298, 297), (289, 288, 312, 313), (282, 281, 305, 306), (274, 296, 320, 298), (275, 273, 297, 299), (290, 289, 313, 314), (283, 282, 306, 307), (276, 275, 299, 300), (291, 290, 314, 315), (325, 324, 348, 349), (305, 304, 328, 329), (320, 319, 343, 344), (297, 298, 322, 321), (313, 312, 336, 337), (306, 305, 329, 330), (298, 320, 344, 322), (299, 297, 321, 323), (314, 313, 337, 338), (307, 306, 330, 331), (300, 299, 323, 324), (315, 314, 338, 339), (308, 307, 331, 332), (301, 300, 324, 325), (316, 315, 339, 340), (309, 308, 332, 333), (302, 301, 325, 326), (317, 316, 340, 341), (310, 309, 333, 334), (303, 302, 326, 327), (318, 317, 341, 342), (311, 310, 334, 335), (304, 303, 327, 328), (319, 318, 342, 343), (360, 359, 383, 384), (340, 339, 363, 364), (333, 332, 356, 357), (326, 325, 349, 350), (341, 340, 364, 365), (334, 333, 357, 358), (327, 326, 350, 351), (342, 341, 365, 366), (335, 334, 358, 359), (328, 327, 351, 352), (343, 342, 366, 367), (336, 335, 359, 360), (329, 328, 352, 353), (344, 343, 367, 368), (321, 322, 346, 345), (337, 336, 360, 361), (330, 329, 353, 354), (322, 344, 368, 346), (323, 321, 345, 347), (338, 337, 361, 362), (331, 330, 354, 355), (324, 323, 347, 348), (339, 338, 362, 363), (332, 331, 355, 356), (373, 372, 396, 397), (353, 352, 376, 377), (368, 367, 391, 392), (345, 346, 370, 369), (361, 360, 384, 385), (354, 353, 377, 378), (346, 368, 392, 370), (347, 345, 369, 371), (362, 361, 385, 386), (355, 354, 378, 379), (348, 347, 371, 372), (363, 362, 386, 387), (356, 355, 379, 380), (349, 348, 372, 373), (364, 363, 387, 388), (357, 356, 380, 381), (350, 349, 373, 374), (365, 364, 388, 389), (358, 357, 381, 382), (351, 350, 374, 375), (366, 365, 389, 390), (359, 358, 382, 383), (352, 351, 375, 376), (367, 366, 390, 391), (401, 400, 424, 425), (388, 387, 411, 412), (381, 380, 404, 405), (374, 373, 397, 398), (389, 388, 412, 413), (382, 381, 405, 406), (375, 374, 398, 399), (390, 389, 413, 414), (383, 382, 406, 407), (376, 375, 399, 400), (391, 390, 414, 415), (384, 383, 407, 408), (377, 376, 400, 401), (392, 391, 415, 416), (369, 370, 394, 393), (385, 384, 408, 409), (378, 377, 401, 402), (370, 392, 416, 394), (371, 369, 393, 395), (386, 385, 409, 410), (379, 378, 402, 403), (372, 371, 395, 396), (387, 386, 410, 411), (380, 379, 403, 404), (417, 418, 440, 439, 438, 437, 436, 435, 434, 433, 432, 431, 430, 429, 428, 427, 426, 425, 424, 423, 422, 421, 420, 419), (416, 415, 439, 440), (393, 394, 418, 417), (409, 408, 432, 433), (402, 401, 425, 426), (394, 416, 440, 418), (395, 393, 417, 419), (410, 409, 433, 434), (403, 402, 426, 427), (396, 395, 419, 420), (411, 410, 434, 435), (404, 403, 427, 428), (397, 396, 420, 421), (412, 411, 435, 436), (405, 404, 428, 429), (398, 397, 421, 422), (413, 412, 436, 437), (406, 405, 429, 430), (399, 398, 422, 423), (414, 413, 437, 438), (407, 406, 430, 431), (400, 399, 423, 424), (415, 414, 438, 439), (408, 407, 431, 432)])
_uv = me_cube_001.uv_layers.new(name='UVMap')
_uv.uv.foreach_set('vector', [0.4028, 0.7778, 0.5972, 0.7778, 0.5972, 0.9722, 0.4028, 0.9722, 0.4028, 0.5278, 0.5972, 0.5278, 0.5972, 0.7222, 0.4028, 0.7222, 0.6528, 0.5278, 0.8472, 0.5278, 0.8472, 0.7222, 0.6528, 0.7222, 0.4028, 0.02779, 0.5972, 0.02779, 0.5972, 0.2222, 0.4028, 0.2222, 0.4028, 0.2778, 0.5972, 0.2778, 0.5972, 0.4722, 0.4028, 0.4722, 0.1528, 0.7222, 0.1528, 0.75, 0.125, 0.7222, 0.5972, 0.9722, 0.625, 0.9722, 0.5972, 1.0, 0.1528, 0.5278, 0.125, 0.5278, 0.1528, 0.5, 0.8472, 0.5278, 0.8472, 0.5, 0.875, 0.5278, 0.3472, 0.7222, 0.375, 0.7222, 0.3472, 0.75, 0.6528, 0.7222, 0.6528, 0.75, 0.625, 0.7222, 0.3472, 0.5278, 0.3472, 0.5, 0.375, 0.5278, 0.6528, 0.5278, 0.625, 0.5278, 0.6528, 0.5, 0.1528, 0.5278, 0.1528, 0.7222, 0.125, 0.7222, 0.125, 0.5278, 0.4028, 0.9722, 0.5972, 0.9722, 0.5972, 1.0, 0.4028, 1.0, 0.8472, 0.7222, 0.8472, 0.5278, 0.875, 0.5278, 0.875, 0.7222, 0.5972, 0.2778, 0.4028, 0.2778, 0.4028, 0.2222, 0.5972, 0.2222, 0.3472, 0.5278, 0.1528, 0.5278, 0.1528, 0.5, 0.3472, 0.5, 0.8472, 0.5278, 0.6528, 0.5278, 0.6528, 0.5, 0.8472, 0.5, 0.5972, 0.5278, 0.4028, 0.5278, 0.4028, 0.4722, 0.5972, 0.4722, 0.3472, 0.7222, 0.3472, 0.5278, 0.4028, 0.5278, 0.4028, 0.7222, 0.6528, 0.5278, 0.6528, 0.7222, 0.5972, 0.7222, 0.5972, 0.5278, 0.5972, 0.7778, 0.4028, 0.7778, 0.4028, 0.7222, 0.5972, 0.7222, 0.1528, 0.7222, 0.3472, 0.7222, 0.3472, 0.75, 0.1528, 0.75, 0.6528, 0.7222, 0.8472, 0.7222, 0.8472, 0.75, 0.6528, 0.75, 0.1528, 0.7222, 0.1528, 0.5278, 0.1528, 0.5278, 0.1528, 0.7222, 0.1725, 0.5475, 0.3275, 0.5475, 0.3275, 0.7025, 0.1725, 0.7025, 0.3472, 0.7222, 0.1528, 0.7222, 0.1528, 0.7222, 0.3472, 0.7222, 0.3472, 0.5278, 0.3472, 0.7222, 0.3472, 0.7222, 0.3472, 0.5278, 0.1528, 0.5278, 0.3472, 0.5278, 0.3472, 0.5278, 0.1528, 0.5278, 0.1725, 0.5475, 0.1725, 0.7025, 0.1528, 0.7222, 0.1528, 0.5278, 0.3275, 0.5475, 0.1725, 0.5475, 0.1528, 0.5278, 0.3472, 0.5278, 0.3275, 0.7025, 0.3275, 0.5475, 0.3472, 0.5278, 0.3472, 0.7222, 0.1725, 0.7025, 0.3275, 0.7025, 0.3472, 0.7222, 0.1528, 0.7222, 1.0, 0.5069, 1.0, 1.0, 0.9583, 1.0, 0.9583, 0.5069, 0.9583, 0.5069, 0.9583, 1.0, 0.9167, 1.0, 0.9167, 0.5069, 0.9167, 0.5069, 0.9167, 1.0, 0.875, 1.0, 0.875, 0.5069, 0.875, 0.5069, 0.875, 1.0, 0.8333, 1.0, 0.8333, 0.5069, 0.8333, 0.5069, 0.8333, 1.0, 0.7917, 1.0, 0.7917, 0.5069, 0.7917, 0.5069, 0.7917, 1.0, 0.75, 1.0, 0.75, 0.5069, 0.75, 0.5069, 0.75, 1.0, 0.7083, 1.0, 0.7083, 0.5069, 0.7083, 0.5069, 0.7083, 1.0, 0.6667, 1.0, 0.6667, 0.5069, 0.6667, 0.5069, 0.6667, 1.0, 0.625, 1.0, 0.625, 0.5069, 0.625, 0.5069, 0.625, 1.0, 0.5833, 1.0, 0.5833, 0.5069, 0.5833, 0.5069, 0.5833, 1.0, 0.5417, 1.0, 0.5417, 0.5069, 0.5417, 0.5069, 0.5417, 1.0, 0.5, 1.0, 0.5, 0.5069, 0.5, 0.5069, 0.5, 1.0, 0.4583, 1.0, 0.4583, 0.5069, 0.4583, 0.5069, 0.4583, 1.0, 0.4167, 1.0, 0.4167, 0.5069, 0.4167, 0.5069, 0.4167, 1.0, 0.375, 1.0, 0.375, 0.5069, 0.375, 0.5069, 0.375, 1.0, 0.3333, 1.0, 0.3333, 0.5069, 0.3333, 0.5069, 0.3333, 1.0, 0.2917, 1.0, 0.2917, 0.5069, 0.2917, 0.5069, 0.2917, 1.0, 0.25, 1.0, 0.25, 0.5069, 0.25, 0.5069, 0.25, 1.0, 0.2083, 1.0, 0.2083, 0.5069, 0.2083, 0.5069, 0.2083, 1.0, 0.1667, 1.0, 0.1667, 0.5069, 0.1667, 0.5069, 0.1667, 1.0, 0.125, 1.0, 0.125, 0.5069, 0.125, 0.5069, 0.125, 1.0, 0.08333, 1.0, 0.08333, 0.5069, 0.3121, 0.4818, 0.25, 0.49, 0.1879, 0.4818, 0.13, 0.4578, 0.08029, 0.4197, 0.04215, 0.37, 0.01818, 0.3121, 0.01, 0.25, 0.01818, 0.1879, 0.04215, 0.13, 0.08029, 0.08029, 0.13, 0.04215, 0.1879, 0.01818, 0.25, 0.01, 0.3121, 0.01818, 0.37, 0.04215, 0.4197, 0.08029, 0.4578, 0.13, 0.4818, 0.1879, 0.49, 0.25, 0.4818, 0.3121, 0.4578, 0.37, 0.4197, 0.4197, 0.37, 0.4578, 0.08333, 0.5069, 0.08333, 1.0, 0.04167, 1.0, 0.04167, 0.5069, 0.04167, 0.5069, 0.04167, 1.0, -1.863e-07, 1.0, -1.863e-07, 0.5069, 0.04167, 0.5066, 0.04167, 0.5069, -1.863e-07, 0.5069, -1.863e-07, 0.5066, 0.9583, 0.5066, 0.9583, 0.5069, 0.9167, 0.5069, 0.9167, 0.5066, 0.08333, 0.5066, 0.08333, 0.5069, 0.04167, 0.5069, 0.04167, 0.5066, 0.125, 0.5066, 0.125, 0.5069, 0.08333, 0.5069, 0.08333, 0.5066, 0.1667, 0.5066, 0.1667, 0.5069, 0.125, 0.5069, 0.125, 0.5066, 0.2083, 0.5066, 0.2083, 0.5069, 0.1667, 0.5069, 0.1667, 0.5066, 0.25, 0.5066, 0.25, 0.5069, 0.2083, 0.5069, 0.2083, 0.5066, 0.2917, 0.5066, 0.2917, 0.5069, 0.25, 0.5069, 0.25, 0.5066, 0.3333, 0.5066, 0.3333, 0.5069, 0.2917, 0.5069, 0.2917, 0.5066, 0.375, 0.5066, 0.375, 0.5069, 0.3333, 0.5069, 0.3333, 0.5066, 0.4167, 0.5066, 0.4167, 0.5069, 0.375, 0.5069, 0.375, 0.5066, 0.4583, 0.5066, 0.4583, 0.5069, 0.4167, 0.5069, 0.4167, 0.5066, 0.5, 0.5066, 0.5, 0.5069, 0.4583, 0.5069, 0.4583, 0.5066, 0.5417, 0.5066, 0.5417, 0.5069, 0.5, 0.5069, 0.5, 0.5066, 0.5833, 0.5066, 0.5833, 0.5069, 0.5417, 0.5069, 0.5417, 0.5066, 0.625, 0.5066, 0.625, 0.5069, 0.5833, 0.5069, 0.5833, 0.5066, 0.6667, 0.5066, 0.6667, 0.5069, 0.625, 0.5069, 0.625, 0.5066, 0.7083, 0.5066, 0.7083, 0.5069, 0.6667, 0.5069, 0.6667, 0.5066, 0.75, 0.5066, 0.75, 0.5069, 0.7083, 0.5069, 0.7083, 0.5066, 0.7917, 0.5066, 0.7917, 0.5069, 0.75, 0.5069, 0.75, 0.5066, 0.8333, 0.5066, 0.8333, 0.5069, 0.7917, 0.5069, 0.7917, 0.5066, 0.875, 0.5066, 0.875, 0.5069, 0.8333, 0.5069, 0.8333, 0.5066, 0.9167, 0.5066, 0.9167, 0.5069, 0.875, 0.5069, 0.875, 0.5066, 0.75, 0.3312, 0.771, 0.3284, 0.7906, 0.3203, 0.8074, 0.3074, 0.8203, 0.2906, 0.8284, 0.271, 0.8312, 0.25, 0.8284, 0.229, 0.8203, 0.2094, 0.8074, 0.1926, 0.7906, 0.1797, 0.771, 0.1716, 0.75, 0.1688, 0.729, 0.1716, 0.7094, 0.1797, 0.6926, 0.1926, 0.6797, 0.2094, 0.6716, 0.229, 0.6688, 0.25, 0.6716, 0.271, 0.6797, 0.2906, 0.6926, 0.3074, 0.7094, 0.3203, 0.729, 0.3284, 1.0, 0.5066, 0.9583, 0.5066, 0.9721, 0.5, 0.9862, 0.5, 0.9583, 0.5066, 0.9167, 0.5066, 0.9305, 0.5, 0.9445, 0.5, 0.9167, 0.5066, 0.875, 0.5066, 0.8888, 0.5, 0.9029, 0.5, 0.875, 0.5066, 0.8333, 0.5066, 0.8471, 0.5, 0.8612, 0.5, 0.8333, 0.5066, 0.7917, 0.5066, 0.8055, 0.5, 0.8195, 0.5, 0.7917, 0.5066, 0.75, 0.5066, 0.7638, 0.5, 0.7779, 0.5, 0.75, 0.5066, 0.7083, 0.5066, 0.7221, 0.5, 0.7362, 0.5, 0.7083, 0.5066, 0.6667, 0.5066, 0.6805, 0.5, 0.6945, 0.5, 0.6667, 0.5066, 0.625, 0.5066, 0.6388, 0.5, 0.6529, 0.5, 0.625, 0.5066, 0.5833, 0.5066, 0.5971, 0.5, 0.6112, 0.5, 0.5833, 0.5066, 0.5417, 0.5066, 0.5555, 0.5, 0.5695, 0.5, 0.5417, 0.5066, 0.5, 0.5066, 0.5138, 0.5, 0.5279, 0.5, 0.5, 0.5066, 0.4583, 0.5066, 0.4721, 0.5, 0.4862, 0.5, 0.4583, 0.5066, 0.4167, 0.5066, 0.4305, 0.5, 0.4445, 0.5, 0.4167, 0.5066, 0.375, 0.5066, 0.3888, 0.5, 0.4029, 0.5, 0.375, 0.5066, 0.3333, 0.5066, 0.3471, 0.5, 0.3612, 0.5, 0.3333, 0.5066, 0.2917, 0.5066, 0.3055, 0.5, 0.3195, 0.5, 0.2917, 0.5066, 0.25, 0.5066, 0.2638, 0.5, 0.2779, 0.5, 0.25, 0.5066, 0.2083, 0.5066, 0.2221, 0.5, 0.2362, 0.5, 0.2083, 0.5066, 0.1667, 0.5066, 0.1805, 0.5, 0.1945, 0.5, 0.1667, 0.5066, 0.125, 0.5066, 0.1388, 0.5, 0.1529, 0.5, 0.125, 0.5066, 0.08333, 0.5066, 0.09712, 0.5, 0.1112, 0.5, 0.08333, 0.5066, 0.04167, 0.5066, 0.05545, 0.5, 0.06955, 0.5, 0.04167, 0.5066, -1.863e-07, 0.5066, 0.01379, 0.5, 0.02788, 0.5, 1.0, 0.5066, 1.0, 0.5069, 0.9583, 0.5069, 0.9583, 0.5066, 0.6731, 0.5481, 0.8269, 0.5481, 0.8269, 0.7019, 0.6731, 0.7019, 0.5684, 0.5, 0.5867, 0.5, 0.5867, 0.75, 0.5684, 0.75, 0.5684, 0.0, 0.5867, 0.0, 0.5867, 0.25, 0.5684, 0.25, 0.125, 0.5, 0.375, 0.5, 0.375, 0.75, 0.125, 0.75, 0.5684, 0.25, 0.5867, 0.25, 0.5867, 0.5, 0.5684, 0.5, 0.375, 0.75, 0.5684, 0.75, 0.5684, 1.0, 0.375, 1.0, 0.375, 0.5, 0.5684, 0.5, 0.5684, 0.75, 0.375, 0.75, 0.375, 0.25, 0.5684, 0.25, 0.5684, 0.5, 0.375, 0.5, 0.375, 0.0, 0.5684, 0.0, 0.5684, 0.25, 0.375, 0.25, 0.8269, 0.7019, 0.8269, 0.5481, 0.875, 0.5, 0.875, 0.75, 0.8269, 0.5481, 0.6731, 0.5481, 0.625, 0.5, 0.875, 0.5, 0.6731, 0.5481, 0.6731, 0.7019, 0.5867, 0.75, 0.5867, 0.5, 0.6731, 0.7019, 0.8269, 0.7019, 0.875, 0.75, 0.625, 0.75, 0.5684, 0.75, 0.5867, 0.75, 0.5867, 1.0, 0.5684, 1.0, 0.375, 0.0, 0.625, 0.0, 0.625, 0.25, 0.375, 0.25, 0.375, 0.25, 0.625, 0.25, 0.625, 0.5, 0.375, 0.5, 0.375, 0.5, 0.625, 0.5, 0.625, 0.75, 0.375, 0.75, 0.375, 0.75, 0.625, 0.75, 0.625, 1.0, 0.375, 1.0, 0.125, 0.5, 0.375, 0.5, 0.375, 0.75, 0.125, 0.75, 0.625, 0.5, 0.875, 0.5, 0.875, 0.75, 0.625, 0.75, 1.0, 0.5, 1.0, 1.0, 0.9583, 1.0, 0.9583, 0.5, 0.9583, 0.5, 0.9583, 1.0, 0.9167, 1.0, 0.9167, 0.5, 0.9167, 0.5, 0.9167, 1.0, 0.875, 1.0, 0.875, 0.5, 0.875, 0.5, 0.875, 1.0, 0.8333, 1.0, 0.8333, 0.5, 0.8333, 0.5, 0.8333, 1.0, 0.7917, 1.0, 0.7917, 0.5, 0.7917, 0.5, 0.7917, 1.0, 0.75, 1.0, 0.75, 0.5, 0.75, 0.5, 0.75, 1.0, 0.7083, 1.0, 0.7083, 0.5, 0.7083, 0.5, 0.7083, 1.0, 0.6667, 1.0, 0.6667, 0.5, 0.6667, 0.5, 0.6667, 1.0, 0.625, 1.0, 0.625, 0.5, 0.625, 0.5, 0.625, 1.0, 0.5833, 1.0, 0.5833, 0.5, 0.5833, 0.5, 0.5833, 1.0, 0.5417, 1.0, 0.5417, 0.5, 0.5417, 0.5, 0.5417, 1.0, 0.5, 1.0, 0.5, 0.5, 0.5, 0.5, 0.5, 1.0, 0.4583, 1.0, 0.4583, 0.5, 0.4583, 0.5, 0.4583, 1.0, 0.4167, 1.0, 0.4167, 0.5, 0.4167, 0.5, 0.4167, 1.0, 0.375, 1.0, 0.375, 0.5, 0.375, 0.5, 0.375, 1.0, 0.3333, 1.0, 0.3333, 0.5, 0.3333, 0.5, 0.3333, 1.0, 0.2917, 1.0, 0.2917, 0.5, 0.2917, 0.5, 0.2917, 1.0, 0.25, 1.0, 0.25, 0.5, 0.25, 0.5, 0.25, 1.0, 0.2083, 1.0, 0.2083, 0.5, 0.2083, 0.5, 0.2083, 1.0, 0.1667, 1.0, 0.1667, 0.5, 0.1667, 0.5, 0.1667, 1.0, 0.125, 1.0, 0.125, 0.5, 0.125, 0.5, 0.125, 1.0, 0.08333, 1.0, 0.08333, 0.5, 0.7917, 1.0, 0.8333, 1.0, 0.8333, 1.0, 0.7917, 1.0, 0.08333, 0.5, 0.08333, 1.0, 0.04167, 1.0, 0.04167, 0.5, 0.04167, 0.5, 0.04167, 1.0, -1.863e-07, 1.0, -1.863e-07, 0.5, 0.75, 0.49, 0.8121, 0.4818, 0.87, 0.4578, 0.9197, 0.4197, 0.9578, 0.37, 0.9818, 0.3121, 0.99, 0.25, 0.9818, 0.1879, 0.9578, 0.13, 0.9197, 0.08029, 0.87, 0.04215, 0.8121, 0.01818, 0.75, 0.01, 0.6879, 0.01818, 0.63, 0.04215, 0.5803, 0.08029, 0.5422, 0.13, 0.5182, 0.1879, 0.51, 0.25, 0.5182, 0.3121, 0.5422, 0.37, 0.5803, 0.4197, 0.63, 0.4578, 0.6879, 0.4818, 0.7083, 1.0, 0.75, 1.0, 0.75, 1.0, 0.7083, 1.0, 0.5833, 1.0, 0.625, 1.0, 0.625, 1.0, 0.5833, 1.0, 0.375, 1.0, 0.4167, 1.0, 0.4167, 1.0, 0.375, 1.0, 0.1667, 1.0, 0.2083, 1.0, 0.2083, 1.0, 0.1667, 1.0, 0.875, 1.0, 0.9167, 1.0, 0.9167, 1.0, 0.875, 1.0, 0.6667, 1.0, 0.7083, 1.0, 0.7083, 1.0, 0.6667, 1.0, 0.9583, 1.0, 1.0, 1.0, 1.0, 1.0, 0.9583, 1.0, 0.4583, 1.0, 0.5, 1.0, 0.5, 1.0, 0.4583, 1.0, 0.25, 1.0, 0.2917, 1.0, 0.2917, 1.0, 0.25, 1.0, 0.04167, 1.0, 0.08333, 1.0, 0.08333, 1.0, 0.04167, 1.0, 0.75, 1.0, 0.7917, 1.0, 0.7917, 1.0, 0.75, 1.0, 0.5417, 1.0, 0.5833, 1.0, 0.5833, 1.0, 0.5417, 1.0, 0.3333, 1.0, 0.375, 1.0, 0.375, 1.0, 0.3333, 1.0, 0.125, 1.0, 0.1667, 1.0, 0.1667, 1.0, 0.125, 1.0, 0.8333, 1.0, 0.875, 1.0, 0.875, 1.0, 0.8333, 1.0, 0.625, 1.0, 0.6667, 1.0, 0.6667, 1.0, 0.625, 1.0, 0.4167, 1.0, 0.4583, 1.0, 0.4583, 1.0, 0.4167, 1.0, 0.2083, 1.0, 0.25, 1.0, 0.25, 1.0, 0.2083, 1.0, -1.863e-07, 1.0, 0.04167, 1.0, 0.04167, 1.0, -1.863e-07, 1.0, 0.9167, 1.0, 0.9583, 1.0, 0.9583, 1.0, 0.9167, 1.0, 0.7083, 1.0, 0.75, 1.0, 0.75, 1.0, 0.7083, 1.0, 0.5, 1.0, 0.5417, 1.0, 0.5417, 1.0, 0.5, 1.0, 0.2917, 1.0, 0.3333, 1.0, 0.3333, 1.0, 0.2917, 1.0, 0.08333, 1.0, 0.125, 1.0, 0.125, 1.0, 0.08333, 1.0, 0.5417, 1.0, 0.5833, 1.0, 0.5833, 1.0, 0.5417, 1.0, 0.08333, 1.0, 0.125, 1.0, 0.125, 1.0, 0.08333, 1.0, 0.375, 1.0, 0.4167, 1.0, 0.4167, 1.0, 0.375, 1.0, 0.6667, 1.0, 0.7083, 1.0, 0.7083, 1.0, 0.6667, 1.0, 0.04167, 1.0, 0.08333, 1.0, 0.08333, 1.0, 0.04167, 1.0, 0.9583, 1.0, 1.0, 1.0, 1.0, 1.0, 0.9583, 1.0, 0.3333, 1.0, 0.375, 1.0, 0.375, 1.0, 0.3333, 1.0, 0.625, 1.0, 0.6667, 1.0, 0.6667, 1.0, 0.625, 1.0, -1.863e-07, 1.0, 0.04167, 1.0, 0.04167, 1.0, -1.863e-07, 1.0, 0.9167, 1.0, 0.9583, 1.0, 0.9583, 1.0, 0.9167, 1.0, 0.2917, 1.0, 0.3333, 1.0, 0.3333, 1.0, 0.2917, 1.0, 0.5833, 1.0, 0.625, 1.0, 0.625, 1.0, 0.5833, 1.0, 0.875, 1.0, 0.9167, 1.0, 0.9167, 1.0, 0.875, 1.0, 0.25, 1.0, 0.2917, 1.0, 0.2917, 1.0, 0.25, 1.0, 0.5417, 1.0, 0.5833, 1.0, 0.5833, 1.0, 0.5417, 1.0, 0.8333, 1.0, 0.875, 1.0, 0.875, 1.0, 0.8333, 1.0, 0.2083, 1.0, 0.25, 1.0, 0.25, 1.0, 0.2083, 1.0, 0.5, 1.0, 0.5417, 1.0, 0.5417, 1.0, 0.5, 1.0, 0.7917, 1.0, 0.8333, 1.0, 0.8333, 1.0, 0.7917, 1.0, 0.1667, 1.0, 0.2083, 1.0, 0.2083, 1.0, 0.1667, 1.0, 0.4583, 1.0, 0.5, 1.0, 0.5, 1.0, 0.4583, 1.0, 0.75, 1.0, 0.7917, 1.0, 0.7917, 1.0, 0.75, 1.0, 0.125, 1.0, 0.1667, 1.0, 0.1667, 1.0, 0.125, 1.0, 0.4167, 1.0, 0.4583, 1.0, 0.4583, 1.0, 0.4167, 1.0, 0.08333, 1.0, 0.125, 1.0, 0.125, 1.0, 0.08333, 1.0, 0.8333, 1.0, 0.875, 1.0, 0.875, 1.0, 0.8333, 1.0, 0.2083, 1.0, 0.25, 1.0, 0.25, 1.0, 0.2083, 1.0, 0.5, 1.0, 0.5417, 1.0, 0.5417, 1.0, 0.5, 1.0, 0.7917, 1.0, 0.8333, 1.0, 0.8333, 1.0, 0.7917, 1.0, 0.1667, 1.0, 0.2083, 1.0, 0.2083, 1.0, 0.1667, 1.0, 0.4583, 1.0, 0.5, 1.0, 0.5, 1.0, 0.4583, 1.0, 0.75, 1.0, 0.7917, 1.0, 0.7917, 1.0, 0.75, 1.0, 0.125, 1.0, 0.1667, 1.0, 0.1667, 1.0, 0.125, 1.0, 0.4167, 1.0, 0.4583, 1.0, 0.4583, 1.0, 0.4167, 1.0, 0.7083, 1.0, 0.75, 1.0, 0.75, 1.0, 0.7083, 1.0, 0.08333, 1.0, 0.125, 1.0, 0.125, 1.0, 0.08333, 1.0, 0.375, 1.0, 0.4167, 1.0, 0.4167, 1.0, 0.375, 1.0, 0.6667, 1.0, 0.7083, 1.0, 0.7083, 1.0, 0.6667, 1.0, 0.04167, 1.0, 0.08333, 1.0, 0.08333, 1.0, 0.04167, 1.0, 0.9583, 1.0, 1.0, 1.0, 1.0, 1.0, 0.9583, 1.0, 0.3333, 1.0, 0.375, 1.0, 0.375, 1.0, 0.3333, 1.0, 0.625, 1.0, 0.6667, 1.0, 0.6667, 1.0, 0.625, 1.0, -1.863e-07, 1.0, 0.04167, 1.0, 0.04167, 1.0, -1.863e-07, 1.0, 0.9167, 1.0, 0.9583, 1.0, 0.9583, 1.0, 0.9167, 1.0, 0.2917, 1.0, 0.3333, 1.0, 0.3333, 1.0, 0.2917, 1.0, 0.5833, 1.0, 0.625, 1.0, 0.625, 1.0, 0.5833, 1.0, 0.875, 1.0, 0.9167, 1.0, 0.9167, 1.0, 0.875, 1.0, 0.25, 1.0, 0.2917, 1.0, 0.2917, 1.0, 0.25, 1.0, 0.5417, 1.0, 0.5833, 1.0, 0.5833, 1.0, 0.5417, 1.0, 0.375, 1.0, 0.4167, 1.0, 0.4167, 1.0, 0.375, 1.0, 0.6667, 1.0, 0.7083, 1.0, 0.7083, 1.0, 0.6667, 1.0, 0.04167, 1.0, 0.08333, 1.0, 0.08333, 1.0, 0.04167, 1.0, 0.9583, 1.0, 1.0, 1.0, 1.0, 1.0, 0.9583, 1.0, 0.3333, 1.0, 0.375, 1.0, 0.375, 1.0, 0.3333, 1.0, 0.625, 1.0, 0.6667, 1.0, 0.6667, 1.0, 0.625, 1.0, -1.863e-07, 1.0, 0.04167, 1.0, 0.04167, 1.0, -1.863e-07, 1.0, 0.9167, 1.0, 0.9583, 1.0, 0.9583, 1.0, 0.9167, 1.0, 0.2917, 1.0, 0.3333, 1.0, 0.3333, 1.0, 0.2917, 1.0, 0.5833, 1.0, 0.625, 1.0, 0.625, 1.0, 0.5833, 1.0, 0.875, 1.0, 0.9167, 1.0, 0.9167, 1.0, 0.875, 1.0, 0.25, 1.0, 0.2917, 1.0, 0.2917, 1.0, 0.25, 1.0, 0.5417, 1.0, 0.5833, 1.0, 0.5833, 1.0, 0.5417, 1.0, 0.8333, 1.0, 0.875, 1.0, 0.875, 1.0, 0.8333, 1.0, 0.2083, 1.0, 0.25, 1.0, 0.25, 1.0, 0.2083, 1.0, 0.5, 1.0, 0.5417, 1.0, 0.5417, 1.0, 0.5, 1.0, 0.7917, 1.0, 0.8333, 1.0, 0.8333, 1.0, 0.7917, 1.0, 0.1667, 1.0, 0.2083, 1.0, 0.2083, 1.0, 0.1667, 1.0, 0.4583, 1.0, 0.5, 1.0, 0.5, 1.0, 0.4583, 1.0, 0.75, 1.0, 0.7917, 1.0, 0.7917, 1.0, 0.75, 1.0, 0.125, 1.0, 0.1667, 1.0, 0.1667, 1.0, 0.125, 1.0, 0.4167, 1.0, 0.4583, 1.0, 0.4583, 1.0, 0.4167, 1.0, 0.7083, 1.0, 0.75, 1.0, 0.75, 1.0, 0.7083, 1.0, 0.375, 1.0, 0.4167, 1.0, 0.4167, 1.0, 0.375, 1.0, 0.8333, 1.0, 0.875, 1.0, 0.875, 1.0, 0.8333, 1.0, 0.2083, 1.0, 0.25, 1.0, 0.25, 1.0, 0.2083, 1.0, 0.5, 1.0, 0.5417, 1.0, 0.5417, 1.0, 0.5, 1.0, 0.7917, 1.0, 0.8333, 1.0, 0.8333, 1.0, 0.7917, 1.0, 0.1667, 1.0, 0.2083, 1.0, 0.2083, 1.0, 0.1667, 1.0, 0.4583, 1.0, 0.5, 1.0, 0.5, 1.0, 0.4583, 1.0, 0.75, 1.0, 0.7917, 1.0, 0.7917, 1.0, 0.75, 1.0, 0.125, 1.0, 0.1667, 1.0, 0.1667, 1.0, 0.125, 1.0, 0.4167, 1.0, 0.4583, 1.0, 0.4583, 1.0, 0.4167, 1.0, 0.7083, 1.0, 0.75, 1.0, 0.75, 1.0, 0.7083, 1.0, 0.08333, 1.0, 0.125, 1.0, 0.125, 1.0, 0.08333, 1.0, 0.375, 1.0, 0.4167, 1.0, 0.4167, 1.0, 0.375, 1.0, 0.6667, 1.0, 0.7083, 1.0, 0.7083, 1.0, 0.6667, 1.0, 0.04167, 1.0, 0.08333, 1.0, 0.08333, 1.0, 0.04167, 1.0, 0.9583, 1.0, 1.0, 1.0, 1.0, 1.0, 0.9583, 1.0, 0.3333, 1.0, 0.375, 1.0, 0.375, 1.0, 0.3333, 1.0, 0.625, 1.0, 0.6667, 1.0, 0.6667, 1.0, 0.625, 1.0, -1.863e-07, 1.0, 0.04167, 1.0, 0.04167, 1.0, -1.863e-07, 1.0, 0.9167, 1.0, 0.9583, 1.0, 0.9583, 1.0, 0.9167, 1.0, 0.2917, 1.0, 0.3333, 1.0, 0.3333, 1.0, 0.2917, 1.0, 0.5833, 1.0, 0.625, 1.0, 0.625, 1.0, 0.5833, 1.0, 0.875, 1.0, 0.9167, 1.0, 0.9167, 1.0, 0.875, 1.0, 0.25, 1.0, 0.2917, 1.0, 0.2917, 1.0, 0.25, 1.0, 0.8333, 1.0, 0.875, 1.0, 0.875, 1.0, 0.8333, 1.0, 0.6667, 1.0, 0.7083, 1.0, 0.7083, 1.0, 0.6667, 1.0, 0.04167, 1.0, 0.08333, 1.0, 0.08333, 1.0, 0.04167, 1.0, 0.9583, 1.0, 1.0, 1.0, 1.0, 1.0, 0.9583, 1.0, 0.3333, 1.0, 0.375, 1.0, 0.375, 1.0, 0.3333, 1.0, 0.625, 1.0, 0.6667, 1.0, 0.6667, 1.0, 0.625, 1.0, -1.863e-07, 1.0, 0.04167, 1.0, 0.04167, 1.0, -1.863e-07, 1.0, 0.9167, 1.0, 0.9583, 1.0, 0.9583, 1.0, 0.9167, 1.0, 0.2917, 1.0, 0.3333, 1.0, 0.3333, 1.0, 0.2917, 1.0, 0.5833, 1.0, 0.625, 1.0, 0.625, 1.0, 0.5833, 1.0, 0.875, 1.0, 0.9167, 1.0, 0.9167, 1.0, 0.875, 1.0, 0.25, 1.0, 0.2917, 1.0, 0.2917, 1.0, 0.25, 1.0, 0.5417, 1.0, 0.5833, 1.0, 0.5833, 1.0, 0.5417, 1.0, 0.8333, 1.0, 0.875, 1.0, 0.875, 1.0, 0.8333, 1.0, 0.2083, 1.0, 0.25, 1.0, 0.25, 1.0, 0.2083, 1.0, 0.5, 1.0, 0.5417, 1.0, 0.5417, 1.0, 0.5, 1.0, 0.7917, 1.0, 0.8333, 1.0, 0.8333, 1.0, 0.7917, 1.0, 0.1667, 1.0, 0.2083, 1.0, 0.2083, 1.0, 0.1667, 1.0, 0.4583, 1.0, 0.5, 1.0, 0.5, 1.0, 0.4583, 1.0, 0.75, 1.0, 0.7917, 1.0, 0.7917, 1.0, 0.75, 1.0, 0.125, 1.0, 0.1667, 1.0, 0.1667, 1.0, 0.125, 1.0, 0.4167, 1.0, 0.4583, 1.0, 0.4583, 1.0, 0.4167, 1.0, 0.7083, 1.0, 0.75, 1.0, 0.75, 1.0, 0.7083, 1.0, 0.08333, 1.0, 0.125, 1.0, 0.125, 1.0, 0.08333, 1.0, 0.375, 1.0, 0.4167, 1.0, 0.4167, 1.0, 0.375, 1.0, 0.2083, 1.0, 0.25, 1.0, 0.25, 1.0, 0.2083, 1.0, 0.5, 1.0, 0.5417, 1.0, 0.5417, 1.0, 0.5, 1.0, 0.7917, 1.0, 0.8333, 1.0, 0.8333, 1.0, 0.7917, 1.0, 0.1667, 1.0, 0.2083, 1.0, 0.2083, 1.0, 0.1667, 1.0, 0.4583, 1.0, 0.5, 1.0, 0.5, 1.0, 0.4583, 1.0, 0.75, 1.0, 0.7917, 1.0, 0.7917, 1.0, 0.75, 1.0, 0.125, 1.0, 0.1667, 1.0, 0.1667, 1.0, 0.125, 1.0, 0.4167, 1.0, 0.4583, 1.0, 0.4583, 1.0, 0.4167, 1.0, 0.7083, 1.0, 0.75, 1.0, 0.75, 1.0, 0.7083, 1.0, 0.08333, 1.0, 0.125, 1.0, 0.125, 1.0, 0.08333, 1.0, 0.375, 1.0, 0.4167, 1.0, 0.4167, 1.0, 0.375, 1.0, 0.6667, 1.0, 0.7083, 1.0, 0.7083, 1.0, 0.6667, 1.0, 0.04167, 1.0, 0.08333, 1.0, 0.08333, 1.0, 0.04167, 1.0, 0.9583, 1.0, 1.0, 1.0, 1.0, 1.0, 0.9583, 1.0, 0.3333, 1.0, 0.375, 1.0, 0.375, 1.0, 0.3333, 1.0, 0.625, 1.0, 0.6667, 1.0, 0.6667, 1.0, 0.625, 1.0, -1.863e-07, 1.0, 0.04167, 1.0, 0.04167, 1.0, -1.863e-07, 1.0, 0.9167, 1.0, 0.9583, 1.0, 0.9583, 1.0, 0.9167, 1.0, 0.2917, 1.0, 0.3333, 1.0, 0.3333, 1.0, 0.2917, 1.0, 0.5833, 1.0, 0.625, 1.0, 0.625, 1.0, 0.5833, 1.0, 0.875, 1.0, 0.9167, 1.0, 0.9167, 1.0, 0.875, 1.0, 0.25, 1.0, 0.2917, 1.0, 0.2917, 1.0, 0.25, 1.0, 0.5417, 1.0, 0.5833, 1.0, 0.5833, 1.0, 0.5417, 1.0, 0.8333, 1.0, 0.875, 1.0, 0.875, 1.0, 0.8333, 1.0, 0.6667, 1.0, 0.7083, 1.0, 0.7083, 1.0, 0.6667, 1.0, 0.04167, 1.0, 0.08333, 1.0, 0.08333, 1.0, 0.04167, 1.0, 0.9583, 1.0, 1.0, 1.0, 1.0, 1.0, 0.9583, 1.0, 0.3333, 1.0, 0.375, 1.0, 0.375, 1.0, 0.3333, 1.0, 0.625, 1.0, 0.6667, 1.0, 0.6667, 1.0, 0.625, 1.0, -1.863e-07, 1.0, 0.04167, 1.0, 0.04167, 1.0, -1.863e-07, 1.0, 0.9167, 1.0, 0.9583, 1.0, 0.9583, 1.0, 0.9167, 1.0, 0.2917, 1.0, 0.3333, 1.0, 0.3333, 1.0, 0.2917, 1.0, 0.5833, 1.0, 0.625, 1.0, 0.625, 1.0, 0.5833, 1.0, 0.875, 1.0, 0.9167, 1.0, 0.9167, 1.0, 0.875, 1.0, 0.25, 1.0, 0.2917, 1.0, 0.2917, 1.0, 0.25, 1.0, 0.5417, 1.0, 0.5833, 1.0, 0.5833, 1.0, 0.5417, 1.0, 0.8333, 1.0, 0.875, 1.0, 0.875, 1.0, 0.8333, 1.0, 0.2083, 1.0, 0.25, 1.0, 0.25, 1.0, 0.2083, 1.0, 0.5, 1.0, 0.5417, 1.0, 0.5417, 1.0, 0.5, 1.0, 0.7917, 1.0, 0.8333, 1.0, 0.8333, 1.0, 0.7917, 1.0, 0.1667, 1.0, 0.2083, 1.0, 0.2083, 1.0, 0.1667, 1.0, 0.4583, 1.0, 0.5, 1.0, 0.5, 1.0, 0.4583, 1.0, 0.75, 1.0, 0.7917, 1.0, 0.7917, 1.0, 0.75, 1.0, 0.125, 1.0, 0.1667, 1.0, 0.1667, 1.0, 0.125, 1.0, 0.4167, 1.0, 0.4583, 1.0, 0.4583, 1.0, 0.4167, 1.0, 0.7083, 1.0, 0.75, 1.0, 0.75, 1.0, 0.7083, 1.0, 0.08333, 1.0, 0.125, 1.0, 0.125, 1.0, 0.08333, 1.0, 0.6667, 1.0, 0.7083, 1.0, 0.7083, 1.0, 0.6667, 1.0, 0.2083, 1.0, 0.25, 1.0, 0.25, 1.0, 0.2083, 1.0, 0.5, 1.0, 0.5417, 1.0, 0.5417, 1.0, 0.5, 1.0, 0.7917, 1.0, 0.8333, 1.0, 0.8333, 1.0, 0.7917, 1.0, 0.1667, 1.0, 0.2083, 1.0, 0.2083, 1.0, 0.1667, 1.0, 0.4583, 1.0, 0.5, 1.0, 0.5, 1.0, 0.4583, 1.0, 0.75, 1.0, 0.7917, 1.0, 0.7917, 1.0, 0.75, 1.0, 0.125, 1.0, 0.1667, 1.0, 0.1667, 1.0, 0.125, 1.0, 0.4167, 1.0, 0.4583, 1.0, 0.4583, 1.0, 0.4167, 1.0, 0.7083, 1.0, 0.75, 1.0, 0.75, 1.0, 0.7083, 1.0, 0.08333, 1.0, 0.125, 1.0, 0.125, 1.0, 0.08333, 1.0, 0.375, 1.0, 0.4167, 1.0, 0.4167, 1.0, 0.375, 1.0, 0.6667, 1.0, 0.7083, 1.0, 0.7083, 1.0, 0.6667, 1.0, 0.04167, 1.0, 0.08333, 1.0, 0.08333, 1.0, 0.04167, 1.0, 0.9583, 1.0, 1.0, 1.0, 1.0, 1.0, 0.9583, 1.0, 0.3333, 1.0, 0.375, 1.0, 0.375, 1.0, 0.3333, 1.0, 0.625, 1.0, 0.6667, 1.0, 0.6667, 1.0, 0.625, 1.0, -1.863e-07, 1.0, 0.04167, 1.0, 0.04167, 1.0, -1.863e-07, 1.0, 0.9167, 1.0, 0.9583, 1.0, 0.9583, 1.0, 0.9167, 1.0, 0.2917, 1.0, 0.3333, 1.0, 0.3333, 1.0, 0.2917, 1.0, 0.5833, 1.0, 0.625, 1.0, 0.625, 1.0, 0.5833, 1.0, 0.875, 1.0, 0.9167, 1.0, 0.9167, 1.0, 0.875, 1.0, 0.25, 1.0, 0.2917, 1.0, 0.2917, 1.0, 0.25, 1.0, 0.5417, 1.0, 0.5833, 1.0, 0.5833, 1.0, 0.5417, 1.0, 0.3121, 0.4818, 0.25, 0.49, 0.1879, 0.4818, 0.13, 0.4578, 0.08029, 0.4197, 0.04215, 0.37, 0.01818, 0.3121, 0.01, 0.25, 0.01818, 0.1879, 0.04215, 0.13, 0.08029, 0.08029, 0.13, 0.04215, 0.1879, 0.01818, 0.25, 0.01, 0.3121, 0.01818, 0.37, 0.04215, 0.4197, 0.08029, 0.4578, 0.13, 0.4818, 0.1879, 0.49, 0.25, 0.4818, 0.3121, 0.4578, 0.37, 0.4197, 0.4197, 0.37, 0.4578, 0.04167, 1.0, 0.08333, 1.0, 0.08333, 1.0, 0.04167, 1.0, 0.9583, 1.0, 1.0, 1.0, 1.0, 1.0, 0.9583, 1.0, 0.3333, 1.0, 0.375, 1.0, 0.375, 1.0, 0.3333, 1.0, 0.625, 1.0, 0.6667, 1.0, 0.6667, 1.0, 0.625, 1.0, -1.863e-07, 1.0, 0.04167, 1.0, 0.04167, 1.0, -1.863e-07, 1.0, 0.9167, 1.0, 0.9583, 1.0, 0.9583, 1.0, 0.9167, 1.0, 0.2917, 1.0, 0.3333, 1.0, 0.3333, 1.0, 0.2917, 1.0, 0.5833, 1.0, 0.625, 1.0, 0.625, 1.0, 0.5833, 1.0, 0.875, 1.0, 0.9167, 1.0, 0.9167, 1.0, 0.875, 1.0, 0.25, 1.0, 0.2917, 1.0, 0.2917, 1.0, 0.25, 1.0, 0.5417, 1.0, 0.5833, 1.0, 0.5833, 1.0, 0.5417, 1.0, 0.8333, 1.0, 0.875, 1.0, 0.875, 1.0, 0.8333, 1.0, 0.2083, 1.0, 0.25, 1.0, 0.25, 1.0, 0.2083, 1.0, 0.5, 1.0, 0.5417, 1.0, 0.5417, 1.0, 0.5, 1.0, 0.7917, 1.0, 0.8333, 1.0, 0.8333, 1.0, 0.7917, 1.0, 0.1667, 1.0, 0.2083, 1.0, 0.2083, 1.0, 0.1667, 1.0, 0.4583, 1.0, 0.5, 1.0, 0.5, 1.0, 0.4583, 1.0, 0.75, 1.0, 0.7917, 1.0, 0.7917, 1.0, 0.75, 1.0, 0.125, 1.0, 0.1667, 1.0, 0.1667, 1.0, 0.125, 1.0, 0.4167, 1.0, 0.4583, 1.0, 0.4583, 1.0, 0.4167, 1.0, 0.7083, 1.0, 0.75, 1.0, 0.75, 1.0, 0.7083, 1.0, 0.08333, 1.0, 0.125, 1.0, 0.125, 1.0, 0.08333, 1.0, 0.375, 1.0, 0.4167, 1.0, 0.4167, 1.0, 0.375, 1.0])
me_cube_001.use_remesh_fix_poles = True
me_cube_001.use_remesh_preserve_attributes = False
me_cube_001.use_mirror_vertex_groups = False
me_cube_001.update()

# ---- objects
ob_camera = bpy.data.objects.new('Camera', cam_camera_002)
ob_bridgecube_001 = bpy.data.objects.new('BridgeCube.001', me_cube_004)
ob_bridgecube_002 = bpy.data.objects.new('BridgeCube.002', me_cube_004)
ob_bridgecube_000 = bpy.data.objects.new('BridgeCube.000', me_cube_004)
ob_bridgecube_003 = bpy.data.objects.new('BridgeCube.003', me_cube_004)
ob_bridgecube_004 = bpy.data.objects.new('BridgeCube.004', me_cube_004)
ob_bridgecube_005 = bpy.data.objects.new('BridgeCube.005', me_cube_004)
ob_bridgecube_006 = bpy.data.objects.new('BridgeCube.006', me_cube_004)
ob_bridgecube_007 = bpy.data.objects.new('BridgeCube.007', me_cube_004)
ob_bridgecube_008 = bpy.data.objects.new('BridgeCube.008', me_cube_004)
ob_bridgecube_009 = bpy.data.objects.new('BridgeCube.009', me_cube_004)
ob_bridgecube_010 = bpy.data.objects.new('BridgeCube.010', me_cube_004)
ob_bridgecube_011 = bpy.data.objects.new('BridgeCube.011', me_cube_004)
ob_bridgecube_012 = bpy.data.objects.new('BridgeCube.012', me_cube_004)
ob_bridgecube_013 = bpy.data.objects.new('BridgeCube.013', me_cube_004)
ob_bridgecube_014 = bpy.data.objects.new('BridgeCube.014', me_cube_004)
ob_bridgecube_015 = bpy.data.objects.new('BridgeCube.015', me_cube_004)
ob_bridgecube_016 = bpy.data.objects.new('BridgeCube.016', me_cube_004)
ob_bridgecube_017 = bpy.data.objects.new('BridgeCube.017', me_cube_004)
ob_bridgecube_018 = bpy.data.objects.new('BridgeCube.018', me_cube_004)
ob_bridgecube_019 = bpy.data.objects.new('BridgeCube.019', me_cube_004)
ob_bridgecube_020 = bpy.data.objects.new('BridgeCube.020', me_cube_004)
ob_bridgecube_021 = bpy.data.objects.new('BridgeCube.021', me_cube_004)
ob_bridgecube_022 = bpy.data.objects.new('BridgeCube.022', me_cube_004)
ob_bridgecube_023 = bpy.data.objects.new('BridgeCube.023', me_cube_004)
ob_plane = bpy.data.objects.new('Plane', me_plane)
ob_bridgecube_024 = bpy.data.objects.new('BridgeCube.024', me_cube_000)
ob_streetlightleft = bpy.data.objects.new('StreetlightLeft', me_cube_001)
ob_streetlight_right = bpy.data.objects.new('Streetlight.Right', me_cube_001)
ob_streetlightbulb1 = bpy.data.objects.new('StreetlightBulb1', light_point)
ob_streetlightbulb2 = bpy.data.objects.new('StreetLightBulb2', light_point)
ob_streetlightleft_001 = bpy.data.objects.new('StreetlightLeft.001', me_cube_001)
ob_streetlight_right_001 = bpy.data.objects.new('Streetlight.Right.001', me_cube_001)
ob_streetlightbulb1_001 = bpy.data.objects.new('StreetlightBulb1.001', light_point)
ob_streetlightbulb2_001 = bpy.data.objects.new('StreetLightBulb2.001', light_point)
ob_streetlightleft_002 = bpy.data.objects.new('StreetlightLeft.002', me_cube_001)
ob_streetlight_right_002 = bpy.data.objects.new('Streetlight.Right.002', me_cube_001)
ob_streetlightbulb1_002 = bpy.data.objects.new('StreetlightBulb1.002', light_point)
ob_streetlightbulb2_002 = bpy.data.objects.new('StreetLightBulb2.002', light_point)
ob_streetlightleft_003 = bpy.data.objects.new('StreetlightLeft.003', me_cube_001)
ob_streetlight_right_003 = bpy.data.objects.new('Streetlight.Right.003', me_cube_001)
ob_streetlightbulb1_003 = bpy.data.objects.new('StreetlightBulb1.003', light_point)
ob_streetlightbulb2_003 = bpy.data.objects.new('StreetLightBulb2.003', light_point)
ob_streetlightleft_004 = bpy.data.objects.new('StreetlightLeft.004', me_cube_001)
ob_streetlight_right_004 = bpy.data.objects.new('Streetlight.Right.004', me_cube_001)
ob_streetlightbulb1_004 = bpy.data.objects.new('StreetlightBulb1.004', light_point)
ob_streetlightbulb2_004 = bpy.data.objects.new('StreetLightBulb2.004', light_point)
ob_streetlightleft_005 = bpy.data.objects.new('StreetlightLeft.005', me_cube_001)
ob_streetlight_right_005 = bpy.data.objects.new('Streetlight.Right.005', me_cube_001)
ob_streetlightbulb1_005 = bpy.data.objects.new('StreetlightBulb1.005', light_point)
ob_streetlightbulb2_005 = bpy.data.objects.new('StreetLightBulb2.005', light_point)
ob_streetlightleft_006 = bpy.data.objects.new('StreetlightLeft.006', me_cube_001)
ob_streetlight_right_006 = bpy.data.objects.new('Streetlight.Right.006', me_cube_001)
ob_streetlightbulb1_006 = bpy.data.objects.new('StreetlightBulb1.006', light_point)
ob_streetlightbulb2_006 = bpy.data.objects.new('StreetLightBulb2.006', light_point)
ob_streetlightleft_007 = bpy.data.objects.new('StreetlightLeft.007', me_cube_001)
ob_streetlight_right_007 = bpy.data.objects.new('Streetlight.Right.007', me_cube_001)
ob_streetlightbulb1_007 = bpy.data.objects.new('StreetlightBulb1.007', light_point)
ob_streetlightbulb2_007 = bpy.data.objects.new('StreetLightBulb2.007', light_point)
ob_streetlightleft_008 = bpy.data.objects.new('StreetlightLeft.008', me_cube_001)
ob_streetlight_right_008 = bpy.data.objects.new('Streetlight.Right.008', me_cube_001)
ob_streetlightbulb1_008 = bpy.data.objects.new('StreetlightBulb1.008', light_point)
ob_streetlightbulb2_008 = bpy.data.objects.new('StreetLightBulb2.008', light_point)
ob_streetlightleft_009 = bpy.data.objects.new('StreetlightLeft.009', me_cube_001)
ob_streetlight_right_009 = bpy.data.objects.new('Streetlight.Right.009', me_cube_001)
ob_streetlightbulb1_009 = bpy.data.objects.new('StreetlightBulb1.009', light_point)
ob_streetlightbulb2_009 = bpy.data.objects.new('StreetLightBulb2.009', light_point)
ob_point = bpy.data.objects.new('Point', light_point_001)
ob_point_001 = bpy.data.objects.new('Point.001', light_point_001)
ob_point_002 = bpy.data.objects.new('Point.002', light_point_001)

# ---- transforms, parenting, visibility, modifiers, constraints
ob_camera.location = (2.424, 436.6, 47.66)
ob_camera.rotation_euler = (1.599, -3.988e-07, -0.01551)
ob_camera.scale = (7.271, 7.271, 7.271)
ob_camera.lineart.crease_threshold = 0.0
ob_bridgecube_001.location = (0.0, 0.0, 30.0)
ob_bridgecube_001.lock_rotations_4d = False
ob_bridgecube_001.empty_display_type = 'ARROWS'
ob_bridgecube_001.lineart.crease_threshold = 0.0
ob_bridgecube_002.location = (0.0, 60.0, 30.0)
ob_bridgecube_002.lock_rotations_4d = False
ob_bridgecube_002.empty_display_type = 'ARROWS'
ob_bridgecube_002.lineart.crease_threshold = 0.0
ob_bridgecube_000.location = (0.0, 120.0, 30.0)
ob_bridgecube_000.lock_rotations_4d = False
ob_bridgecube_000.empty_display_type = 'ARROWS'
ob_bridgecube_000.lineart.crease_threshold = 0.0
ob_bridgecube_003.location = (0.0, 180.0, 30.0)
ob_bridgecube_003.lock_rotations_4d = False
ob_bridgecube_003.empty_display_type = 'ARROWS'
ob_bridgecube_003.lineart.crease_threshold = 0.0
ob_bridgecube_004.location = (0.0, 240.0, 30.0)
ob_bridgecube_004.lock_rotations_4d = False
ob_bridgecube_004.empty_display_type = 'ARROWS'
ob_bridgecube_004.lineart.crease_threshold = 0.0
ob_bridgecube_005.location = (0.0, 300.0, 30.0)
ob_bridgecube_005.lock_rotations_4d = False
ob_bridgecube_005.empty_display_type = 'ARROWS'
ob_bridgecube_005.lineart.crease_threshold = 0.0
ob_bridgecube_006.location = (0.0, 360.0, 30.0)
ob_bridgecube_006.lock_rotations_4d = False
ob_bridgecube_006.empty_display_type = 'ARROWS'
ob_bridgecube_006.lineart.crease_threshold = 0.0
ob_bridgecube_007.location = (0.0, 420.0, 30.0)
ob_bridgecube_007.lock_rotations_4d = False
ob_bridgecube_007.empty_display_type = 'ARROWS'
ob_bridgecube_007.lineart.crease_threshold = 0.0
ob_bridgecube_008.location = (0.0, 480.0, 30.0)
ob_bridgecube_008.lock_rotations_4d = False
ob_bridgecube_008.empty_display_type = 'ARROWS'
ob_bridgecube_008.lineart.crease_threshold = 0.0
ob_bridgecube_009.location = (0.0, 540.0, 30.0)
ob_bridgecube_009.lock_rotations_4d = False
ob_bridgecube_009.empty_display_type = 'ARROWS'
ob_bridgecube_009.lineart.crease_threshold = 0.0
ob_bridgecube_010.location = (0.0, 600.0, 30.0)
ob_bridgecube_010.lock_rotations_4d = False
ob_bridgecube_010.empty_display_type = 'ARROWS'
ob_bridgecube_010.lineart.crease_threshold = 0.0
ob_bridgecube_011.location = (0.0, 660.0, 30.0)
ob_bridgecube_011.lock_rotations_4d = False
ob_bridgecube_011.empty_display_type = 'ARROWS'
ob_bridgecube_011.lineart.crease_threshold = 0.0
ob_bridgecube_012.location = (0.0, 480.0, 30.0)
ob_bridgecube_012.lock_rotations_4d = False
ob_bridgecube_012.empty_display_type = 'ARROWS'
ob_bridgecube_012.lineart.crease_threshold = 0.0
ob_bridgecube_013.location = (0.0, 540.0, 30.0)
ob_bridgecube_013.lock_rotations_4d = False
ob_bridgecube_013.empty_display_type = 'ARROWS'
ob_bridgecube_013.lineart.crease_threshold = 0.0
ob_bridgecube_014.location = (0.0, 600.0, 30.0)
ob_bridgecube_014.lock_rotations_4d = False
ob_bridgecube_014.empty_display_type = 'ARROWS'
ob_bridgecube_014.lineart.crease_threshold = 0.0
ob_bridgecube_015.location = (0.0, 660.0, 30.0)
ob_bridgecube_015.lock_rotations_4d = False
ob_bridgecube_015.empty_display_type = 'ARROWS'
ob_bridgecube_015.lineart.crease_threshold = 0.0
ob_bridgecube_016.location = (0.0, 720.0, 30.0)
ob_bridgecube_016.lock_rotations_4d = False
ob_bridgecube_016.empty_display_type = 'ARROWS'
ob_bridgecube_016.lineart.crease_threshold = 0.0
ob_bridgecube_017.location = (0.0, 780.0, 30.0)
ob_bridgecube_017.lock_rotations_4d = False
ob_bridgecube_017.empty_display_type = 'ARROWS'
ob_bridgecube_017.lineart.crease_threshold = 0.0
ob_bridgecube_018.location = (0.0, 840.0, 30.0)
ob_bridgecube_018.lock_rotations_4d = False
ob_bridgecube_018.empty_display_type = 'ARROWS'
ob_bridgecube_018.lineart.crease_threshold = 0.0
ob_bridgecube_019.location = (0.0, 900.0, 30.0)
ob_bridgecube_019.lock_rotations_4d = False
ob_bridgecube_019.empty_display_type = 'ARROWS'
ob_bridgecube_019.lineart.crease_threshold = 0.0
ob_bridgecube_020.location = (0.0, 960.0, 30.0)
ob_bridgecube_020.lock_rotations_4d = False
ob_bridgecube_020.empty_display_type = 'ARROWS'
ob_bridgecube_020.lineart.crease_threshold = 0.0
ob_bridgecube_021.location = (0.0, 1020.0, 30.0)
ob_bridgecube_021.lock_rotations_4d = False
ob_bridgecube_021.empty_display_type = 'ARROWS'
ob_bridgecube_021.lineart.crease_threshold = 0.0
ob_bridgecube_022.location = (0.0, 1080.0, 30.0)
ob_bridgecube_022.lock_rotations_4d = False
ob_bridgecube_022.empty_display_type = 'ARROWS'
ob_bridgecube_022.lineart.crease_threshold = 0.0
ob_bridgecube_023.location = (0.0, 1140.0, 30.0)
ob_bridgecube_023.lock_rotations_4d = False
ob_bridgecube_023.empty_display_type = 'ARROWS'
ob_bridgecube_023.lineart.crease_threshold = 0.0
ob_plane.location = (2.979, 1107.0, 99.23)
ob_plane.rotation_euler = (1.571, -0.0, 0.0)
ob_plane.scale = (673.9, 320.0, 320.0)
ob_plane.lineart.crease_threshold = 0.0
ob_bridgecube_024.location = (0.0, 1074.0, 72.18)
ob_bridgecube_024.rotation_euler = (0.0, -0.0, 1.571)
ob_bridgecube_024.scale = (6.392, 0.7289, 1.0)
ob_bridgecube_024.lock_rotations_4d = False
ob_bridgecube_024.empty_display_type = 'ARROWS'
ob_bridgecube_024.lineart.crease_threshold = 0.0
ob_streetlightleft.location = (-0.7273, -13.42, 71.2)
ob_streetlightleft.rotation_euler = (0.0, -0.0, 1.571)
ob_streetlightleft.scale = (6.265, 13.72, 6.265)
ob_streetlightleft.lineart.crease_threshold = 0.0
ob_streetlight_right.location = (-0.7273, 46.78, 71.2)
ob_streetlight_right.rotation_euler = (0.0, -0.0, 4.712)
ob_streetlight_right.scale = (6.265, 13.72, 6.265)
ob_streetlight_right.lineart.crease_threshold = 0.0
ob_streetlightbulb1.location = (-0.7987, -13.46, 70.59)
ob_streetlightbulb1.lineart.crease_threshold = 0.0
ob_streetlightbulb2.location = (-0.7421, 46.8, 70.59)
ob_streetlightbulb2.lineart.crease_threshold = 0.0
ob_streetlightleft_001.location = (-0.7273, 106.6, 71.2)
ob_streetlightleft_001.rotation_euler = (0.0, -0.0, 1.571)
ob_streetlightleft_001.scale = (6.265, 13.72, 6.265)
ob_streetlightleft_001.lineart.crease_threshold = 0.0
ob_streetlight_right_001.location = (-0.7273, 166.8, 71.2)
ob_streetlight_right_001.rotation_euler = (0.0, -0.0, 4.712)
ob_streetlight_right_001.scale = (6.265, 13.72, 6.265)
ob_streetlight_right_001.lineart.crease_threshold = 0.0
ob_streetlightbulb1_001.location = (-0.7987, 106.5, 70.59)
ob_streetlightbulb1_001.lineart.crease_threshold = 0.0
ob_streetlightbulb2_001.location = (-0.7421, 166.8, 70.59)
ob_streetlightbulb2_001.lineart.crease_threshold = 0.0
ob_streetlightleft_002.location = (-0.7273, 226.6, 71.2)
ob_streetlightleft_002.rotation_euler = (0.0, -0.0, 1.571)
ob_streetlightleft_002.scale = (6.265, 13.72, 6.265)
ob_streetlightleft_002.lineart.crease_threshold = 0.0
ob_streetlight_right_002.location = (-0.7273, 286.8, 71.2)
ob_streetlight_right_002.rotation_euler = (0.0, -0.0, 4.712)
ob_streetlight_right_002.scale = (6.265, 13.72, 6.265)
ob_streetlight_right_002.lineart.crease_threshold = 0.0
ob_streetlightbulb1_002.location = (-0.7987, 226.5, 70.59)
ob_streetlightbulb1_002.lineart.crease_threshold = 0.0
ob_streetlightbulb2_002.location = (-0.7421, 286.8, 70.59)
ob_streetlightbulb2_002.lineart.crease_threshold = 0.0
ob_streetlightleft_003.location = (-0.7273, 346.6, 71.2)
ob_streetlightleft_003.rotation_euler = (0.0, -0.0, 1.571)
ob_streetlightleft_003.scale = (6.265, 13.72, 6.265)
ob_streetlightleft_003.lineart.crease_threshold = 0.0
ob_streetlight_right_003.location = (-0.7273, 406.8, 71.2)
ob_streetlight_right_003.rotation_euler = (0.0, -0.0, 4.712)
ob_streetlight_right_003.scale = (6.265, 13.72, 6.265)
ob_streetlight_right_003.lineart.crease_threshold = 0.0
ob_streetlightbulb1_003.location = (-0.7987, 346.5, 70.59)
ob_streetlightbulb1_003.lineart.crease_threshold = 0.0
ob_streetlightbulb2_003.location = (-0.7421, 406.8, 70.59)
ob_streetlightbulb2_003.lineart.crease_threshold = 0.0
ob_streetlightleft_004.location = (-0.7273, 466.6, 71.2)
ob_streetlightleft_004.rotation_euler = (0.0, -0.0, 1.571)
ob_streetlightleft_004.scale = (6.265, 13.72, 6.265)
ob_streetlightleft_004.lineart.crease_threshold = 0.0
ob_streetlight_right_004.location = (-0.7273, 526.8, 71.2)
ob_streetlight_right_004.rotation_euler = (0.0, -0.0, 4.712)
ob_streetlight_right_004.scale = (6.265, 13.72, 6.265)
ob_streetlight_right_004.lineart.crease_threshold = 0.0
ob_streetlightbulb1_004.location = (-0.7987, 466.5, 70.59)
ob_streetlightbulb1_004.lineart.crease_threshold = 0.0
ob_streetlightbulb2_004.location = (-0.7421, 526.8, 70.59)
ob_streetlightbulb2_004.lineart.crease_threshold = 0.0
ob_streetlightleft_005.location = (-0.7273, 586.6, 71.2)
ob_streetlightleft_005.rotation_euler = (0.0, -0.0, 1.571)
ob_streetlightleft_005.scale = (6.265, 13.72, 6.265)
ob_streetlightleft_005.lineart.crease_threshold = 0.0
ob_streetlight_right_005.location = (-0.7273, 646.8, 71.2)
ob_streetlight_right_005.rotation_euler = (0.0, -0.0, 4.712)
ob_streetlight_right_005.scale = (6.265, 13.72, 6.265)
ob_streetlight_right_005.lineart.crease_threshold = 0.0
ob_streetlightbulb1_005.location = (-0.7987, 586.5, 70.59)
ob_streetlightbulb1_005.lineart.crease_threshold = 0.0
ob_streetlightbulb2_005.location = (-0.7421, 646.8, 70.59)
ob_streetlightbulb2_005.lineart.crease_threshold = 0.0
ob_streetlightleft_006.location = (-0.7273, 466.6, 71.2)
ob_streetlightleft_006.rotation_euler = (0.0, -0.0, 1.571)
ob_streetlightleft_006.scale = (6.265, 13.72, 6.265)
ob_streetlightleft_006.lineart.crease_threshold = 0.0
ob_streetlight_right_006.location = (-0.7273, 526.8, 71.2)
ob_streetlight_right_006.rotation_euler = (0.0, -0.0, 4.712)
ob_streetlight_right_006.scale = (6.265, 13.72, 6.265)
ob_streetlight_right_006.lineart.crease_threshold = 0.0
ob_streetlightbulb1_006.location = (-0.7987, 466.5, 70.59)
ob_streetlightbulb1_006.lineart.crease_threshold = 0.0
ob_streetlightbulb2_006.location = (-0.7421, 526.8, 70.59)
ob_streetlightbulb2_006.lineart.crease_threshold = 0.0
ob_streetlightleft_007.location = (-0.7273, 586.6, 71.2)
ob_streetlightleft_007.rotation_euler = (0.0, -0.0, 1.571)
ob_streetlightleft_007.scale = (6.265, 13.72, 6.265)
ob_streetlightleft_007.lineart.crease_threshold = 0.0
ob_streetlight_right_007.location = (-0.7273, 646.8, 71.2)
ob_streetlight_right_007.rotation_euler = (0.0, -0.0, 4.712)
ob_streetlight_right_007.scale = (6.265, 13.72, 6.265)
ob_streetlight_right_007.lineart.crease_threshold = 0.0
ob_streetlightbulb1_007.location = (-0.7987, 586.5, 70.59)
ob_streetlightbulb1_007.lineart.crease_threshold = 0.0
ob_streetlightbulb2_007.location = (-0.7421, 646.8, 70.59)
ob_streetlightbulb2_007.lineart.crease_threshold = 0.0
ob_streetlightleft_008.location = (-0.7273, 706.6, 71.2)
ob_streetlightleft_008.rotation_euler = (0.0, -0.0, 1.571)
ob_streetlightleft_008.scale = (6.265, 13.72, 6.265)
ob_streetlightleft_008.lineart.crease_threshold = 0.0
ob_streetlight_right_008.location = (-0.7273, 766.8, 71.2)
ob_streetlight_right_008.rotation_euler = (0.0, -0.0, 4.712)
ob_streetlight_right_008.scale = (6.265, 13.72, 6.265)
ob_streetlight_right_008.lineart.crease_threshold = 0.0
ob_streetlightbulb1_008.location = (-0.7987, 706.5, 70.59)
ob_streetlightbulb1_008.lineart.crease_threshold = 0.0
ob_streetlightbulb2_008.location = (-0.7421, 766.8, 70.59)
ob_streetlightbulb2_008.lineart.crease_threshold = 0.0
ob_streetlightleft_009.location = (-0.7273, 826.6, 71.2)
ob_streetlightleft_009.rotation_euler = (0.0, -0.0, 1.571)
ob_streetlightleft_009.scale = (6.265, 13.72, 6.265)
ob_streetlightleft_009.lineart.crease_threshold = 0.0
ob_streetlight_right_009.location = (-0.7273, 886.8, 71.2)
ob_streetlight_right_009.rotation_euler = (0.0, -0.0, 4.712)
ob_streetlight_right_009.scale = (6.265, 13.72, 6.265)
ob_streetlight_right_009.lineart.crease_threshold = 0.0
ob_streetlightbulb1_009.location = (-0.7987, 826.5, 70.59)
ob_streetlightbulb1_009.lineart.crease_threshold = 0.0
ob_streetlightbulb2_009.location = (-0.7421, 886.8, 70.59)
ob_streetlightbulb2_009.lineart.crease_threshold = 0.0
ob_point.location = (0.1973, 1072.0, 69.4)
ob_point.lineart.crease_threshold = 0.0
ob_point_001.location = (0.1973, 1149.0, 69.4)
ob_point_001.lineart.crease_threshold = 0.0
ob_point_002.location = (0.1973, 986.6, 69.4)
ob_point_002.lineart.crease_threshold = 0.0

# ---- collection membership
scene.collection.objects.link(ob_camera)
col_bridgesection.objects.link(ob_bridgecube_001)
col_bridgesection.objects.link(ob_bridgecube_002)
col_bridgesection.objects.link(ob_bridgecube_000)
col_bridgesection.objects.link(ob_bridgecube_003)
col_bridgesection.objects.link(ob_bridgecube_004)
col_bridgesection.objects.link(ob_bridgecube_005)
col_bridgesection.objects.link(ob_bridgecube_006)
col_bridgesection.objects.link(ob_bridgecube_007)
col_bridgesection.objects.link(ob_bridgecube_008)
col_bridgesection.objects.link(ob_bridgecube_009)
col_bridgesection.objects.link(ob_bridgecube_010)
col_bridgesection.objects.link(ob_bridgecube_011)
col_bridgesection.objects.link(ob_bridgecube_012)
col_bridgesection.objects.link(ob_bridgecube_013)
col_bridgesection.objects.link(ob_bridgecube_014)
col_bridgesection.objects.link(ob_bridgecube_015)
col_bridgesection.objects.link(ob_bridgecube_016)
col_bridgesection.objects.link(ob_bridgecube_017)
col_bridgesection.objects.link(ob_bridgecube_018)
col_bridgesection.objects.link(ob_bridgecube_019)
col_bridgesection.objects.link(ob_bridgecube_020)
col_bridgesection.objects.link(ob_bridgecube_021)
col_bridgesection.objects.link(ob_bridgecube_022)
col_bridgesection.objects.link(ob_bridgecube_023)
col_bridgesection.objects.link(ob_plane)
col_bridgesection.objects.link(ob_bridgecube_024)
col_streetlights.objects.link(ob_streetlightleft)
col_streetlights.objects.link(ob_streetlight_right)
col_streetlights.objects.link(ob_streetlightbulb1)
col_streetlights.objects.link(ob_streetlightbulb2)
col_streetlights.objects.link(ob_streetlightleft_001)
col_streetlights.objects.link(ob_streetlight_right_001)
col_streetlights.objects.link(ob_streetlightbulb1_001)
col_streetlights.objects.link(ob_streetlightbulb2_001)
col_streetlights.objects.link(ob_streetlightleft_002)
col_streetlights.objects.link(ob_streetlight_right_002)
col_streetlights.objects.link(ob_streetlightbulb1_002)
col_streetlights.objects.link(ob_streetlightbulb2_002)
col_streetlights.objects.link(ob_streetlightleft_003)
col_streetlights.objects.link(ob_streetlight_right_003)
col_streetlights.objects.link(ob_streetlightbulb1_003)
col_streetlights.objects.link(ob_streetlightbulb2_003)
col_streetlights.objects.link(ob_streetlightleft_004)
col_streetlights.objects.link(ob_streetlight_right_004)
col_streetlights.objects.link(ob_streetlightbulb1_004)
col_streetlights.objects.link(ob_streetlightbulb2_004)
col_streetlights.objects.link(ob_streetlightleft_005)
col_streetlights.objects.link(ob_streetlight_right_005)
col_streetlights.objects.link(ob_streetlightbulb1_005)
col_streetlights.objects.link(ob_streetlightbulb2_005)
col_streetlights.objects.link(ob_streetlightleft_006)
col_streetlights.objects.link(ob_streetlight_right_006)
col_streetlights.objects.link(ob_streetlightbulb1_006)
col_streetlights.objects.link(ob_streetlightbulb2_006)
col_streetlights.objects.link(ob_streetlightleft_007)
col_streetlights.objects.link(ob_streetlight_right_007)
col_streetlights.objects.link(ob_streetlightbulb1_007)
col_streetlights.objects.link(ob_streetlightbulb2_007)
col_streetlights.objects.link(ob_streetlightleft_008)
col_streetlights.objects.link(ob_streetlight_right_008)
col_streetlights.objects.link(ob_streetlightbulb1_008)
col_streetlights.objects.link(ob_streetlightbulb2_008)
col_streetlights.objects.link(ob_streetlightleft_009)
col_streetlights.objects.link(ob_streetlight_right_009)
col_streetlights.objects.link(ob_streetlightbulb1_009)
col_streetlights.objects.link(ob_streetlightbulb2_009)
col_streetlights.objects.link(ob_point)
col_streetlights.objects.link(ob_point_001)
col_streetlights.objects.link(ob_point_002)

# ---- scene / render settings (as saved in the file)
scene.camera = ob_camera
scene.frame_start = 1; scene.frame_end = 250; scene.frame_set(0)
scene.render.engine = 'BLENDER_EEVEE_NEXT'
scene.cycles.use_denoising = False
scene.cycles.samples = 128
scene.cycles.sampling_pattern = 'TABULATED_SOBOL'
scene.cycles.use_adaptive_sampling = False
scene.cycles.use_light_tree = False
scene.view_settings.view_transform = 'Filmic'
bpy.context.view_layer.update()
